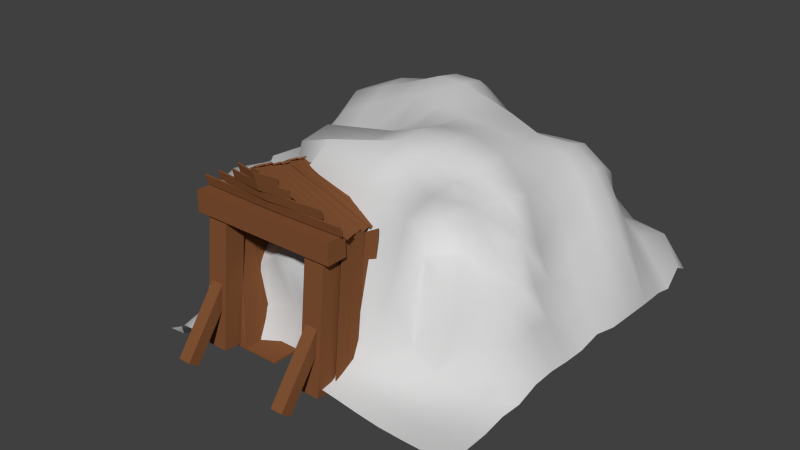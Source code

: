 # Source: untitled.blend  (saved by Blender 2.63.0; exported with 4.5.12 LTS)
import bpy
from mathutils import Matrix  # noqa: F401  (used for matrix-valued properties, if any)

bpy.ops.wm.read_factory_settings(use_empty=True)
scene = bpy.context.scene
scene.name = 'Scene'

# ---- collections
col_collection_1 = bpy.data.collections.new('Collection 1'); scene.collection.children.link(col_collection_1)

# ---- materials (node trees are filled in below, after node groups)
mat_drevo_woodrough0050_1_s_jpg_002 = bpy.data.materials.new('drevo_WoodRough0050_1_S.jpg.002')
mat_drevo_woodrough0050_1_s_jpg_002.alpha_threshold = 0.0
mat_drevo_woodrough0050_1_s_jpg_002.use_transparent_shadow = False
mat_drevo_woodrough0050_1_s_jpg_002.diffuse_color = (0.2191, 0.0842, 0.0333, 1.0)
mat_drevo_woodrough0050_1_s_jpg_002.specular_color = (0.0, 0.0, 0.0)
mat_drevo_woodrough0050_1_s_jpg_002.roughness = 0.5
mat_drevo_woodrough0050_1_s_jpg_002.line_color = (0.0, 0.0, 0.0, 1.0)
mat_skala_hrt_stone_03_jpg_002 = bpy.data.materials.new('SKALA_hrt_stone_03.jpg.002')
mat_skala_hrt_stone_03_jpg_002.alpha_threshold = 0.0
mat_skala_hrt_stone_03_jpg_002.use_transparent_shadow = False
mat_skala_hrt_stone_03_jpg_002.diffuse_color = (0.64, 0.64, 0.64, 1.0)
mat_skala_hrt_stone_03_jpg_002.specular_color = (0.0, 0.0, 0.0)
mat_skala_hrt_stone_03_jpg_002.roughness = 0.5
mat_skala_hrt_stone_03_jpg_002.line_color = (0.0, 0.0, 0.0, 1.0)
mat_drevo_002 = bpy.data.materials.new('drevo.002')
mat_drevo_002.alpha_threshold = 0.0
mat_drevo_002.use_transparent_shadow = False
mat_drevo_002.diffuse_color = (0.2191, 0.0842, 0.0333, 1.0)
mat_drevo_002.specular_color = (0.0, 0.0, 0.0)
mat_drevo_002.roughness = 0.5
mat_drevo_002.line_color = (0.0, 0.0, 0.0, 1.0)

# ---- material node trees

# ---- world
world_world = bpy.data.worlds.new('World'); scene.world = world_world
world_world.color = (0.05088, 0.05088, 0.05088)
world_world.use_sun_shadow = False
world_world.sun_shadow_jitter_overblur = 0.0
world_world.cycles.sampling_method = 'MANUAL'
world_world.cycles.sample_map_resolution = 256

# ---- meshes
me_mesh_007_mesh_123_drevo_woodrough0050_1_s_jpg_001 = bpy.data.meshes.new('Mesh.007_Mesh.123_drevo_WoodRough0050_1_S.jpg.001')
me_mesh_007_mesh_123_drevo_woodrough0050_1_s_jpg_001.from_pydata([(-3.521, 1.051, -0.5863), (-3.498, 1.043, -0.6775), (-3.502, 1.057, -0.6799), (-3.525, 1.066, -0.5886), (-3.296, 1.121, -0.5372), (-3.301, 1.136, -0.5395), (-3.278, 1.128, -0.6307), (-3.274, 1.113, -0.6284), (-3.66, 1.007, -0.5176), (-3.637, 0.9987, -0.6113), (-3.641, 1.014, -0.6138), (-3.664, 1.022, -0.5201), (-3.158, 1.165, -0.4076), (-3.162, 1.18, -0.41), (-3.139, 1.171, -0.5038), (-3.134, 1.156, -0.5013), (-3.736, 0.9646, -0.4287), (-3.712, 0.9593, -0.5239), (-3.718, 0.9742, -0.5264), (-3.743, 0.9795, -0.4312), (-3.08, 1.273, -0.2772), (-3.087, 1.288, -0.2796), (-3.062, 1.283, -0.3749), (-3.056, 1.268, -0.3724), (-3.867, 0.9182, -0.3462), (-3.842, 0.9128, -0.4433), (-3.849, 0.9285, -0.4459), (-3.874, 0.9339, -0.3488), (-2.949, 1.35, -0.1342), (-2.956, 1.365, -0.1368), (-2.931, 1.36, -0.2339), (-2.924, 1.344, -0.2313), (-3.838, 0.9305, -0.2148), (-3.809, 0.9241, -0.3294), (-3.817, 0.9427, -0.3324), (-3.846, 0.949, -0.2178), (-2.755, 1.44, 0.03549), (-2.763, 1.458, 0.03241), (-2.733, 1.452, -0.08218), (-2.725, 1.433, -0.0791), (-2.797, 1.657, 0.851), (-2.799, 1.654, 0.861), (-2.799, 1.688, 0.8683), (-2.798, 1.69, 0.8584), (-2.691, 1.656, 0.8512), (-2.691, 1.689, 0.8586), (-2.693, 1.687, 0.8685), (-2.693, 1.653, 0.8612), (-2.766, 1.521, 0.822), (-2.766, 1.517, 0.839), (-2.766, 1.641, 0.8668), (-2.766, 1.645, 0.8497), (-3.08, 1.519, 0.7619), (-3.08, 1.644, 0.7896), (-3.08, 1.64, 0.8067), (-3.08, 1.516, 0.7789), (-2.448, 1.519, 0.7792), (-2.449, 1.516, 0.7962), (-2.45, 1.64, 0.8239), (-2.449, 1.644, 0.8069), (-2.764, 1.521, 0.8218), (-2.766, 1.645, 0.8495), (-2.767, 1.641, 0.8665), (-2.765, 1.517, 0.8388), (-2.311, 1.398, 0.7346), (-2.311, 1.394, 0.7516), (-2.311, 1.518, 0.7793), (-2.311, 1.522, 0.7623), (-2.762, 1.399, 0.7946), (-2.762, 1.523, 0.8224), (-2.762, 1.52, 0.8394), (-2.762, 1.395, 0.8117), (-2.767, 1.399, 0.7946), (-2.767, 1.395, 0.8117), (-2.767, 1.52, 0.8394), (-2.767, 1.523, 0.8224), (-3.217, 1.398, 0.7346), (-3.217, 1.522, 0.7623), (-3.217, 1.518, 0.7793), (-3.217, 1.394, 0.7516), (-2.706, 1.271, 0.7432), (-2.706, 1.267, 0.7602), (-2.706, 1.392, 0.788), (-2.706, 1.396, 0.7709), (-3.526, 1.27, 0.6831), (-3.526, 1.394, 0.7108), (-3.526, 1.391, 0.7279), (-3.526, 1.266, 0.7001), (-1.876, 1.27, 0.6831), (-1.876, 1.266, 0.7001), (-1.876, 1.391, 0.7279), (-1.876, 1.394, 0.7108), (-2.696, 1.271, 0.7432), (-2.696, 1.396, 0.7709), (-2.696, 1.392, 0.788), (-2.696, 1.267, 0.7602), (-3.718, 0.9333, -0.5933), (-3.718, 0.9345, -0.4145), (-3.731, 0.9348, -0.4145), (-3.731, 0.9336, -0.5933), (-3.776, -1.041, -0.3852), (-3.789, -1.041, -0.3852), (-3.788, -1.023, -0.2073), (-3.775, -1.023, -0.2073), (-3.746, 0.9393, -0.3779), (-3.746, 0.935, -0.1992), (-3.759, 0.935, -0.1992), (-3.759, 0.9393, -0.3779), (-3.746, -1.042, -0.2298), (-3.759, -1.042, -0.2298), (-3.759, -1.029, -0.05149), (-3.746, -1.029, -0.05149), (-3.746, 0.9407, -0.184), (-3.746, 0.9349, -0.005257), (-3.759, 0.9349, -0.005257), (-3.759, 0.9407, -0.184), (-3.746, -1.042, -0.05362), (-3.759, -1.042, -0.05362), (-3.759, -1.03, 0.1248), (-3.746, -1.03, 0.1248), (-3.809, 0.9657, 0.3825), (-3.696, 0.9841, 0.5192), (-3.705, 0.9841, 0.5274), (-3.819, 0.9657, 0.3908), (-3.677, -1.042, 0.542), (-3.686, -1.042, 0.5503), (-3.573, -1.023, 0.6869), (-3.563, -1.023, 0.6787), (-3.746, 0.9725, 0.1946), (-3.746, 0.9839, 0.373), (-3.759, 0.9839, 0.373), (-3.759, 0.9725, 0.1946), (-3.746, -1.042, 0.3234), (-3.759, -1.042, 0.3234), (-3.759, -1.03, 0.5018), (-3.746, -1.03, 0.5018), (-3.746, 0.9407, 0.005811), (-3.746, 0.9349, 0.1845), (-3.759, 0.9349, 0.1845), (-3.759, 0.9407, 0.005811), (-3.746, -1.041, 0.1358), (-3.759, -1.041, 0.1358), (-3.759, -1.03, 0.3142), (-3.746, -1.03, 0.3142), (-1.685, 0.9338, -0.0212), (-1.74, 0.9351, 0.1491), (-1.752, 0.9351, 0.1452), (-1.697, 0.9338, -0.02512), (-1.749, -1.042, 0.177), (-1.761, -1.042, 0.1731), (-1.815, -1.023, 0.3425), (-1.803, -1.023, 0.3464), (-1.744, 0.9657, 0.1554), (-1.744, 0.9841, 0.3333), (-1.757, 0.9841, 0.3333), (-1.757, 0.9657, 0.1554), (-1.744, -1.042, 0.3631), (-1.757, -1.042, 0.3631), (-1.757, -1.023, 0.5409), (-1.744, -1.023, 0.5409), (-1.744, 0.9657, 0.342), (-1.744, 0.9841, 0.5198), (-1.757, 0.9841, 0.5198), (-1.757, 0.9657, 0.342), (-1.744, -1.042, 0.5496), (-1.757, -1.042, 0.5496), (-1.757, -1.023, 0.7275), (-1.744, -1.023, 0.7275), (-1.759, 0.9415, -0.1749), (-1.733, 0.937, -0.05935), (-1.723, 0.9545, -0.06097), (-1.748, 0.959, -0.1766), (-2.78, 1.542, 0.06794), (-2.769, 1.546, 0.06632), (-2.744, 1.555, 0.1819), (-2.754, 1.538, 0.1835), (-3.818, 0.9634, -0.06695), (-3.787, 0.9613, -0.1815), (-3.798, 0.9785, -0.1846), (-3.828, 0.9807, -0.07003), (-2.741, 1.565, 0.1833), (-2.751, 1.583, 0.1802), (-2.721, 1.58, 0.06563), (-2.711, 1.563, 0.06872), (-3.797, 0.975, 0.07116), (-3.767, 0.9728, -0.04344), (-3.777, 0.99, -0.04652), (-3.807, 0.9922, 0.06807), (-2.741, 1.597, 0.3214), (-2.751, 1.614, 0.3183), (-2.721, 1.612, 0.2037), (-2.711, 1.595, 0.2068), (-1.759, 0.9539, -0.04512), (-1.733, 0.9495, 0.07047), (-1.723, 0.967, 0.06886), (-1.748, 0.9715, -0.04673), (-2.78, 1.574, 0.206), (-2.769, 1.575, 0.2044), (-2.744, 1.587, 0.32), (-2.754, 1.569, 0.3216), (-1.614, 1.132, 0.6627), (-1.614, 1.128, 0.6797), (-1.614, 1.253, 0.7074), (-1.614, 1.257, 0.6904), (-2.694, 1.133, 0.6884), (-2.694, 1.257, 0.7162), (-2.694, 1.253, 0.7332), (-2.694, 1.129, 0.7054), (-2.708, 1.133, 0.6884), (-2.708, 1.129, 0.7054), (-2.708, 1.253, 0.7332), (-2.708, 1.257, 0.7162), (-3.788, 1.132, 0.6627), (-3.788, 1.257, 0.6904), (-3.788, 1.253, 0.7074), (-3.788, 1.128, 0.6797), (-1.759, 0.9611, 0.08436), (-1.733, 0.9566, 0.1999), (-1.723, 0.9741, 0.1983), (-1.748, 0.9786, 0.08274), (-2.78, 1.574, 0.3355), (-2.769, 1.578, 0.3339), (-2.744, 1.587, 0.4495), (-2.754, 1.569, 0.4511), (-3.78, 0.9796, 0.2101), (-3.75, 0.9774, 0.09546), (-3.761, 0.9946, 0.09238), (-3.791, 0.9968, 0.207), (-2.741, 1.597, 0.4509), (-2.751, 1.614, 0.4478), (-2.721, 1.612, 0.3332), (-2.711, 1.595, 0.3363), (-3.781, 0.9765, 0.336), (-3.751, 0.9743, 0.2214), (-3.761, 0.9916, 0.2184), (-3.792, 0.9937, 0.3329), (-2.741, 1.632, 0.5886), (-2.751, 1.649, 0.5855), (-2.721, 1.647, 0.471), (-2.711, 1.63, 0.474), (-1.759, 0.9841, 0.2221), (-1.733, 0.9796, 0.3377), (-1.723, 0.9972, 0.3361), (-1.748, 1.002, 0.2205), (-2.78, 1.609, 0.4733), (-2.769, 1.616, 0.4716), (-2.744, 1.622, 0.5872), (-2.754, 1.605, 0.5888), (-1.719, 1.003, 0.3572), (-1.693, 0.9981, 0.4728), (-1.683, 1.016, 0.4712), (-1.708, 1.02, 0.3556), (-2.78, 1.652, 0.6084), (-2.769, 1.658, 0.6067), (-2.744, 1.665, 0.7223), (-2.754, 1.647, 0.7239), (-3.835, 0.965, 0.4735), (-3.805, 0.9628, 0.3589), (-3.815, 0.9801, 0.3558), (-3.845, 0.9822, 0.4704), (-2.741, 1.674, 0.7237), (-2.751, 1.692, 0.7207), (-2.721, 1.69, 0.6061), (-2.711, 1.672, 0.6091), (-3.742, 1.041, 0.5992), (-3.712, 1.039, 0.4846), (-3.723, 1.056, 0.4815), (-3.753, 1.058, 0.5961), (-2.741, 1.697, 0.8495), (-2.751, 1.714, 0.8464), (-2.721, 1.712, 0.7318), (-2.711, 1.695, 0.7349), (-1.634, 1.064, 0.483), (-1.609, 1.06, 0.5985), (-1.598, 1.077, 0.5969), (-1.624, 1.082, 0.4813), (-2.78, 1.674, 0.7341), (-2.769, 1.68, 0.7325), (-2.744, 1.687, 0.8481), (-2.754, 1.67, 0.8497), (-1.839, -0.1143, 0.7266), (-1.839, -0.008466, 0.869), (-2.016, -0.008466, 0.869), (-2.016, -0.1143, 0.7266), (-1.839, -0.9797, 1.37), (-2.016, -0.9797, 1.37), (-2.016, -0.8738, 1.512), (-1.839, -0.8738, 1.512), (-3.421, -0.1143, 0.7266), (-3.421, -0.008466, 0.869), (-3.599, -0.008466, 0.869), (-3.599, -0.1143, 0.7266), (-3.421, -0.9797, 1.37), (-3.599, -0.9797, 1.37), (-3.599, -0.8738, 1.512), (-3.421, -0.8738, 1.512), (-1.668, 0.8165, 0.5638), (-1.668, 0.8165, 0.8537), (-1.668, 1.106, 0.8537), (-1.668, 1.106, 0.5638), (-3.787, 0.8165, 0.5638), (-3.787, 1.106, 0.5638), (-3.787, 1.106, 0.8537), (-3.787, 0.8165, 0.8537), (-1.784, 0.7926, 0.514), (-1.784, 0.8224, 0.8023), (-2.074, 0.8224, 0.8023), (-2.074, 0.7926, 0.514), (-1.784, -0.9591, 0.6951), (-2.074, -0.9591, 0.6951), (-2.074, -0.9293, 0.9835), (-1.784, -0.9293, 0.9835), (-3.365, 0.7926, 0.514), (-3.365, 0.8224, 0.8023), (-3.655, 0.8224, 0.8023), (-3.655, 0.7926, 0.514), (-3.365, -0.9591, 0.6951), (-3.655, -0.9591, 0.6951), (-3.655, -0.9293, 0.9835), (-3.365, -0.9293, 0.9835)], [], [(0, 1, 2, 3), (4, 5, 6, 7), (0, 4, 7, 1), (1, 7, 6, 2), (2, 6, 5, 3), (4, 0, 3, 5), (8, 9, 10, 11), (12, 13, 14, 15), (8, 12, 15, 9), (9, 15, 14, 10), (10, 14, 13, 11), (12, 8, 11, 13), (16, 17, 18, 19), (20, 21, 22, 23), (16, 20, 23, 17), (17, 23, 22, 18), (18, 22, 21, 19), (20, 16, 19, 21), (24, 25, 26, 27), (28, 29, 30, 31), (24, 28, 31, 25), (25, 31, 30, 26), (26, 30, 29, 27), (28, 24, 27, 29), (32, 33, 34, 35), (36, 37, 38, 39), (32, 36, 39, 33), (33, 39, 38, 34), (34, 38, 37, 35), (36, 32, 35, 37), (40, 41, 42, 43), (44, 45, 46, 47), (40, 44, 47, 41), (41, 47, 46, 42), (42, 46, 45, 43), (44, 40, 43, 45), (48, 49, 50, 51), (52, 53, 54, 55), (48, 52, 55, 49), (49, 55, 54, 50), (50, 54, 53, 51), (52, 48, 51, 53), (56, 57, 58, 59), (60, 61, 62, 63), (56, 60, 63, 57), (57, 63, 62, 58), (58, 62, 61, 59), (60, 56, 59, 61), (64, 65, 66, 67), (68, 69, 70, 71), (64, 68, 71, 65), (65, 71, 70, 66), (66, 70, 69, 67), (68, 64, 67, 69), (72, 73, 74, 75), (76, 77, 78, 79), (72, 76, 79, 73), (73, 79, 78, 74), (74, 78, 77, 75), (76, 72, 75, 77), (80, 81, 82, 83), (84, 85, 86, 87), (80, 84, 87, 81), (81, 87, 86, 82), (82, 86, 85, 83), (84, 80, 83, 85), (88, 89, 90, 91), (92, 93, 94, 95), (88, 92, 95, 89), (89, 95, 94, 90), (90, 94, 93, 91), (92, 88, 91, 93), (96, 97, 98, 99), (100, 101, 102, 103), (96, 100, 103, 97), (97, 103, 102, 98), (98, 102, 101, 99), (100, 96, 99, 101), (104, 105, 106, 107), (108, 109, 110, 111), (104, 108, 111, 105), (105, 111, 110, 106), (106, 110, 109, 107), (108, 104, 107, 109), (112, 113, 114, 115), (116, 117, 118, 119), (112, 116, 119, 113), (113, 119, 118, 114), (114, 118, 117, 115), (116, 112, 115, 117), (120, 121, 122, 123), (124, 125, 126, 127), (120, 124, 127, 121), (121, 127, 126, 122), (122, 126, 125, 123), (124, 120, 123, 125), (128, 129, 130, 131), (132, 133, 134, 135), (128, 132, 135, 129), (129, 135, 134, 130), (130, 134, 133, 131), (132, 128, 131, 133), (136, 137, 138, 139), (140, 141, 142, 143), (136, 140, 143, 137), (137, 143, 142, 138), (138, 142, 141, 139), (140, 136, 139, 141), (144, 145, 146, 147), (148, 149, 150, 151), (144, 148, 151, 145), (145, 151, 150, 146), (146, 150, 149, 147), (148, 144, 147, 149), (152, 153, 154, 155), (156, 157, 158, 159), (152, 156, 159, 153), (153, 159, 158, 154), (154, 158, 157, 155), (156, 152, 155, 157), (160, 161, 162, 163), (164, 165, 166, 167), (160, 164, 167, 161), (161, 167, 166, 162), (162, 166, 165, 163), (164, 160, 163, 165), (168, 169, 170, 171), (172, 173, 174, 175), (168, 172, 175, 169), (169, 175, 174, 170), (170, 174, 173, 171), (172, 168, 171, 173), (176, 177, 178, 179), (180, 181, 182, 183), (176, 180, 183, 177), (177, 183, 182, 178), (178, 182, 181, 179), (180, 176, 179, 181), (184, 185, 186, 187), (188, 189, 190, 191), (184, 188, 191, 185), (185, 191, 190, 186), (186, 190, 189, 187), (188, 184, 187, 189), (192, 193, 194, 195), (196, 197, 198, 199), (192, 196, 199, 193), (193, 199, 198, 194), (194, 198, 197, 195), (196, 192, 195, 197), (200, 201, 202, 203), (204, 205, 206, 207), (200, 204, 207, 201), (201, 207, 206, 202), (202, 206, 205, 203), (204, 200, 203, 205), (208, 209, 210, 211), (212, 213, 214, 215), (208, 212, 215, 209), (209, 215, 214, 210), (210, 214, 213, 211), (212, 208, 211, 213), (216, 217, 218, 219), (220, 221, 222, 223), (216, 220, 223, 217), (217, 223, 222, 218), (218, 222, 221, 219), (220, 216, 219, 221), (224, 225, 226, 227), (228, 229, 230, 231), (224, 228, 231, 225), (225, 231, 230, 226), (226, 230, 229, 227), (228, 224, 227, 229), (232, 233, 234, 235), (236, 237, 238, 239), (232, 236, 239, 233), (233, 239, 238, 234), (234, 238, 237, 235), (236, 232, 235, 237), (240, 241, 242, 243), (244, 245, 246, 247), (240, 244, 247, 241), (241, 247, 246, 242), (242, 246, 245, 243), (244, 240, 243, 245), (248, 249, 250, 251), (252, 253, 254, 255), (248, 252, 255, 249), (249, 255, 254, 250), (250, 254, 253, 251), (252, 248, 251, 253), (256, 257, 258, 259), (260, 261, 262, 263), (256, 260, 263, 257), (257, 263, 262, 258), (258, 262, 261, 259), (260, 256, 259, 261), (264, 265, 266, 267), (268, 269, 270, 271), (264, 268, 271, 265), (265, 271, 270, 266), (266, 270, 269, 267), (268, 264, 267, 269), (272, 273, 274, 275), (276, 277, 278, 279), (272, 276, 279, 273), (273, 279, 278, 274), (274, 278, 277, 275), (276, 272, 275, 277), (280, 281, 282, 283), (284, 285, 286, 287), (280, 284, 287, 281), (281, 287, 286, 282), (282, 286, 285, 283), (284, 280, 283, 285), (288, 289, 290, 291), (292, 293, 294, 295), (288, 292, 295, 289), (289, 295, 294, 290), (290, 294, 293, 291), (292, 288, 291, 293), (296, 297, 298, 299), (300, 301, 302, 303), (296, 300, 303, 297), (297, 303, 302, 298), (298, 302, 301, 299), (300, 296, 299, 301), (304, 305, 306, 307), (308, 309, 310, 311), (304, 308, 311, 305), (305, 311, 310, 306), (306, 310, 309, 307), (308, 304, 307, 309), (312, 313, 314, 315), (316, 317, 318, 319), (312, 316, 319, 313), (313, 319, 318, 314), (314, 318, 317, 315), (316, 312, 315, 317)])
_uv = me_mesh_007_mesh_123_drevo_woodrough0050_1_s_jpg_001.uv_layers.new(name='UVMap')
_uv.uv.foreach_set('vector', [0.04803, 0.986, 0.01029, 0.9824, 0.01265, 0.9258, 0.05024, 0.9295, 0.08578, 0.989, 0.04803, 0.986, 0.05024, 0.9295, 0.08727, 0.933, 0.05024, 0.9295, 0.01265, 0.9258, 0.01525, 0.8692, 0.05304, 0.8733, 0.08727, 0.933, 0.05024, 0.9295, 0.05304, 0.8733, 0.08938, 0.8784, 0.1233, 0.9916, 0.08578, 0.989, 0.08727, 0.933, 0.1236, 0.9363, 0.1608, 0.9955, 0.1233, 0.9916, 0.1236, 0.9363, 0.1603, 0.9403, 0.1236, 0.9363, 0.08727, 0.933, 0.08938, 0.8784, 0.1239, 0.8832, 0.1603, 0.9403, 0.1236, 0.9363, 0.1239, 0.8832, 0.1588, 0.8864, 0.05304, 0.8733, 0.01525, 0.8692, 0.01805, 0.8117, 0.05675, 0.8137, 0.08938, 0.8784, 0.05304, 0.8733, 0.05675, 0.8137, 0.09388, 0.821, 0.05675, 0.8137, 0.01805, 0.8117, 0.01815, 0.7557, 0.06893, 0.7436, 0.09388, 0.821, 0.05675, 0.8137, 0.06893, 0.7436, 0.1078, 0.7395, 0.1239, 0.8832, 0.08938, 0.8784, 0.09388, 0.821, 0.1282, 0.8254, 0.1588, 0.8864, 0.1239, 0.8832, 0.1282, 0.8254, 0.1674, 0.8161, 0.1282, 0.8254, 0.09388, 0.821, 0.1078, 0.7395, 0.1469, 0.7202, 0.1674, 0.8161, 0.1282, 0.8254, 0.1469, 0.7202, 0.2049, 0.6938, 0.1986, 1.0, 0.1608, 0.9955, 0.1603, 0.9403, 0.2001, 0.9427, 0.2367, 0.9987, 0.1986, 1.0, 0.2001, 0.9427, 0.2429, 0.9373, 0.2001, 0.9427, 0.1603, 0.9403, 0.1588, 0.8864, 0.2026, 0.8799, 0.2429, 0.9373, 0.2001, 0.9427, 0.2026, 0.8799, 0.2556, 0.8375, 0.2803, 0.9919, 0.2367, 0.9987, 0.2429, 0.9373, 0.2884, 0.9165, 0.3298, 0.987, 0.2803, 0.9919, 0.2884, 0.9165, 0.3261, 0.8979, 0.2884, 0.9165, 0.2429, 0.9373, 0.2556, 0.8375, 0.2905, 0.7964, 0.3261, 0.8979, 0.2884, 0.9165, 0.2905, 0.7964, 0.3239, 0.783, 0.2026, 0.8799, 0.1588, 0.8864, 0.1674, 0.8161, 0.2272, 0.7674, 0.2556, 0.8375, 0.2026, 0.8799, 0.2272, 0.7674, 0.2621, 0.7263, 0.2272, 0.7674, 0.1674, 0.8161, 0.2049, 0.6938, 0.2321, 0.6743, 0.2621, 0.7263, 0.2272, 0.7674, 0.2321, 0.6743, 0.2655, 0.666, 0.2905, 0.7964, 0.2556, 0.8375, 0.2621, 0.7263, 0.2898, 0.7214, 0.3239, 0.783, 0.2905, 0.7964, 0.2898, 0.7214, 0.3165, 0.7267, 0.2898, 0.7214, 0.2621, 0.7263, 0.2655, 0.666, 0.2867, 0.6699, 0.3165, 0.7267, 0.2898, 0.7214, 0.2867, 0.6699, 0.3184, 0.6684, 0.06893, 0.7436, 0.01815, 0.7557, 0.01963, 0.6977, 0.07637, 0.6824, 0.1078, 0.7395, 0.06893, 0.7436, 0.07637, 0.6824, 0.1268, 0.6704, 0.07637, 0.6824, 0.01963, 0.6977, 0.01321, 0.6442, 0.07296, 0.6314, 0.1268, 0.6704, 0.07637, 0.6824, 0.07296, 0.6314, 0.1323, 0.6278, 0.1469, 0.7202, 0.1078, 0.7395, 0.1268, 0.6704, 0.188, 0.6648, 0.2049, 0.6938, 0.1469, 0.7202, 0.188, 0.6648, 0.2123, 0.6556, 0.188, 0.6648, 0.1268, 0.6704, 0.1323, 0.6278, 0.1834, 0.6289, 0.2123, 0.6556, 0.188, 0.6648, 0.1834, 0.6289, 0.211, 0.6215, 0.07296, 0.6314, 0.01321, 0.6442, 0.00446, 0.5901, 0.06173, 0.5824, 0.1323, 0.6278, 0.07296, 0.6314, 0.06173, 0.5824, 0.1115, 0.5851, 0.06173, 0.5824, 0.00446, 0.5901, 0.0, 0.5349, 0.05509, 0.5314, 0.1115, 0.5851, 0.06173, 0.5824, 0.05509, 0.5314, 0.09526, 0.5325, 0.1834, 0.6289, 0.1323, 0.6278, 0.1115, 0.5851, 0.1648, 0.5913, 0.211, 0.6215, 0.1834, 0.6289, 0.1648, 0.5913, 0.1981, 0.5829, 0.1648, 0.5913, 0.1115, 0.5851, 0.09526, 0.5325, 0.139, 0.5434, 0.1981, 0.5829, 0.1648, 0.5913, 0.139, 0.5434, 0.1902, 0.5466, 0.2321, 0.6743, 0.2049, 0.6938, 0.2123, 0.6556, 0.2391, 0.6369, 0.2655, 0.666, 0.2321, 0.6743, 0.2391, 0.6369, 0.2639, 0.6372, 0.2391, 0.6369, 0.2123, 0.6556, 0.211, 0.6215, 0.2347, 0.6121, 0.2639, 0.6372, 0.2391, 0.6369, 0.2347, 0.6121, 0.2589, 0.6112, 0.2867, 0.6699, 0.2655, 0.666, 0.2639, 0.6372, 0.2836, 0.6372, 0.3184, 0.6684, 0.2867, 0.6699, 0.2836, 0.6372, 0.3145, 0.6422, 0.2836, 0.6372, 0.2639, 0.6372, 0.2589, 0.6112, 0.2787, 0.6121, 0.3145, 0.6422, 0.2836, 0.6372, 0.2787, 0.6121, 0.3041, 0.6079, 0.2347, 0.6121, 0.211, 0.6215, 0.1981, 0.5829, 0.2276, 0.5831, 0.2589, 0.6112, 0.2347, 0.6121, 0.2276, 0.5831, 0.2541, 0.5855, 0.2276, 0.5831, 0.1981, 0.5829, 0.1902, 0.5466, 0.2251, 0.5403, 0.2541, 0.5855, 0.2276, 0.5831, 0.2251, 0.5403, 0.2542, 0.5402, 0.2787, 0.6121, 0.2589, 0.6112, 0.2541, 0.5855, 0.2761, 0.586, 0.3041, 0.6079, 0.2787, 0.6121, 0.2761, 0.586, 0.304, 0.5772, 0.2761, 0.586, 0.2541, 0.5855, 0.2542, 0.5402, 0.2838, 0.5336, 0.304, 0.5772, 0.2761, 0.586, 0.2838, 0.5336, 0.3154, 0.52, 0.3663, 0.9807, 0.3298, 0.987, 0.3261, 0.8979, 0.3588, 0.8934, 0.4081, 0.9674, 0.3663, 0.9807, 0.3588, 0.8934, 0.3939, 0.8911, 0.3588, 0.8934, 0.3261, 0.8979, 0.3239, 0.783, 0.3476, 0.7852, 0.3939, 0.8911, 0.3588, 0.8934, 0.3476, 0.7852, 0.3818, 0.7995, 0.4546, 0.9642, 0.4081, 0.9674, 0.3939, 0.8911, 0.4378, 0.896, 0.4931, 0.9618, 0.4546, 0.9642, 0.4378, 0.896, 0.4822, 0.901, 0.4378, 0.896, 0.3939, 0.8911, 0.3818, 0.7995, 0.4211, 0.8132, 0.4822, 0.901, 0.4378, 0.896, 0.4211, 0.8132, 0.4576, 0.8106, 0.3476, 0.7852, 0.3239, 0.783, 0.3165, 0.7267, 0.3458, 0.7302, 0.3818, 0.7995, 0.3476, 0.7852, 0.3458, 0.7302, 0.3775, 0.7425, 0.3458, 0.7302, 0.3165, 0.7267, 0.3184, 0.6684, 0.3418, 0.6851, 0.3775, 0.7425, 0.3458, 0.7302, 0.3418, 0.6851, 0.374, 0.6979, 0.4211, 0.8132, 0.3818, 0.7995, 0.3775, 0.7425, 0.4126, 0.7519, 0.4576, 0.8106, 0.4211, 0.8132, 0.4126, 0.7519, 0.4425, 0.7407, 0.4126, 0.7519, 0.3775, 0.7425, 0.374, 0.6979, 0.4086, 0.7031, 0.4425, 0.7407, 0.4126, 0.7519, 0.4086, 0.7031, 0.4361, 0.6909, 0.5267, 0.9537, 0.4931, 0.9618, 0.4822, 0.901, 0.5184, 0.887, 0.5583, 0.9416, 0.5267, 0.9537, 0.5184, 0.887, 0.5638, 0.8696, 0.5184, 0.887, 0.4822, 0.901, 0.4576, 0.8106, 0.4868, 0.7939, 0.5638, 0.8696, 0.5184, 0.887, 0.4868, 0.7939, 0.5201, 0.7935, 0.5953, 0.9244, 0.5583, 0.9416, 0.5638, 0.8696, 0.5983, 0.8587, 0.6286, 0.9304, 0.5953, 0.9244, 0.5983, 0.8587, 0.6306, 0.8591, 0.5983, 0.8587, 0.5638, 0.8696, 0.5201, 0.7935, 0.5809, 0.8046, 0.6306, 0.8591, 0.5983, 0.8587, 0.5809, 0.8046, 0.6237, 0.7997, 0.4868, 0.7939, 0.4576, 0.8106, 0.4425, 0.7407, 0.4679, 0.7254, 0.5201, 0.7935, 0.4868, 0.7939, 0.4679, 0.7254, 0.4922, 0.7188, 0.4679, 0.7254, 0.4425, 0.7407, 0.4361, 0.6909, 0.462, 0.6797, 0.4922, 0.7188, 0.4679, 0.7254, 0.462, 0.6797, 0.4841, 0.6759, 0.5809, 0.8046, 0.5201, 0.7935, 0.4922, 0.7188, 0.5296, 0.729, 0.6237, 0.7997, 0.5809, 0.8046, 0.5296, 0.729, 0.6212, 0.7586, 0.5296, 0.729, 0.4922, 0.7188, 0.4841, 0.6759, 0.5107, 0.6804, 0.6212, 0.7586, 0.5296, 0.729, 0.5107, 0.6804, 0.6224, 0.7235, 0.3418, 0.6851, 0.3184, 0.6684, 0.3145, 0.6422, 0.3389, 0.645, 0.374, 0.6979, 0.3418, 0.6851, 0.3389, 0.645, 0.3732, 0.6601, 0.3389, 0.645, 0.3145, 0.6422, 0.3041, 0.6079, 0.3383, 0.6178, 0.3732, 0.6601, 0.3389, 0.645, 0.3383, 0.6178, 0.3722, 0.611, 0.4086, 0.7031, 0.374, 0.6979, 0.3732, 0.6601, 0.3988, 0.6433, 0.4361, 0.6909, 0.4086, 0.7031, 0.3988, 0.6433, 0.4334, 0.6466, 0.3988, 0.6433, 0.3732, 0.6601, 0.3722, 0.611, 0.4019, 0.6015, 0.4334, 0.6466, 0.3988, 0.6433, 0.4019, 0.6015, 0.4293, 0.5998, 0.3383, 0.6178, 0.3041, 0.6079, 0.304, 0.5772, 0.3379, 0.5636, 0.3722, 0.611, 0.3383, 0.6178, 0.3379, 0.5636, 0.3729, 0.5526, 0.3379, 0.5636, 0.304, 0.5772, 0.3154, 0.52, 0.3454, 0.5101, 0.3729, 0.5526, 0.3379, 0.5636, 0.3454, 0.5101, 0.3757, 0.5054, 0.4019, 0.6015, 0.3722, 0.611, 0.3729, 0.5526, 0.4035, 0.5539, 0.4293, 0.5998, 0.4019, 0.6015, 0.4035, 0.5539, 0.4305, 0.5537, 0.4035, 0.5539, 0.3729, 0.5526, 0.3757, 0.5054, 0.4025, 0.5078, 0.4305, 0.5537, 0.4035, 0.5539, 0.4025, 0.5078, 0.4293, 0.5093, 0.462, 0.6797, 0.4361, 0.6909, 0.4334, 0.6466, 0.4601, 0.6436, 0.4841, 0.6759, 0.462, 0.6797, 0.4601, 0.6436, 0.4824, 0.646, 0.4601, 0.6436, 0.4334, 0.6466, 0.4293, 0.5998, 0.4583, 0.6017, 0.4824, 0.646, 0.4601, 0.6436, 0.4583, 0.6017, 0.4848, 0.6061, 0.5107, 0.6804, 0.4841, 0.6759, 0.4824, 0.646, 0.5066, 0.6466, 0.6224, 0.7235, 0.5107, 0.6804, 0.5066, 0.6466, 0.6183, 0.6815, 0.5066, 0.6466, 0.4824, 0.646, 0.4848, 0.6061, 0.5163, 0.6063, 0.6183, 0.6815, 0.5066, 0.6466, 0.5163, 0.6063, 0.6279, 0.6404, 0.4583, 0.6017, 0.4293, 0.5998, 0.4305, 0.5537, 0.4586, 0.556, 0.4848, 0.6061, 0.4583, 0.6017, 0.4586, 0.556, 0.489, 0.56, 0.4586, 0.556, 0.4305, 0.5537, 0.4293, 0.5093, 0.4589, 0.5107, 0.489, 0.56, 0.4586, 0.556, 0.4589, 0.5107, 0.4954, 0.5125, 0.5163, 0.6063, 0.4848, 0.6061, 0.489, 0.56, 0.5298, 0.5636, 0.6279, 0.6404, 0.5163, 0.6063, 0.5298, 0.5636, 0.6414, 0.5953, 0.5298, 0.5636, 0.489, 0.56, 0.4954, 0.5125, 0.5452, 0.516, 0.6414, 0.5953, 0.5298, 0.5636, 0.5452, 0.516, 0.6304, 0.5307, 0.05509, 0.5314, 0.0, 0.5349, 0.005423, 0.4777, 0.06513, 0.4771, 0.09526, 0.5325, 0.05509, 0.5314, 0.06513, 0.4771, 0.1083, 0.4758, 0.06513, 0.4771, 0.005423, 0.4777, 0.000129, 0.421, 0.08639, 0.4228, 0.1083, 0.4758, 0.06513, 0.4771, 0.08639, 0.4228, 0.1314, 0.4214, 0.139, 0.5434, 0.09526, 0.5325, 0.1083, 0.4758, 0.15, 0.4714, 0.1902, 0.5466, 0.139, 0.5434, 0.15, 0.4714, 0.1897, 0.4662, 0.15, 0.4714, 0.1083, 0.4758, 0.1314, 0.4214, 0.1699, 0.4184, 0.1897, 0.4662, 0.15, 0.4714, 0.1699, 0.4184, 0.2011, 0.4158, 0.08639, 0.4228, 0.000129, 0.421, 0.00564, 0.3648, 0.09896, 0.3748, 0.1314, 0.4214, 0.08639, 0.4228, 0.09896, 0.3748, 0.1417, 0.3792, 0.09896, 0.3748, 0.00564, 0.3648, 0.01157, 0.3103, 0.1005, 0.3269, 0.1417, 0.3792, 0.09896, 0.3748, 0.1005, 0.3269, 0.1445, 0.3379, 0.1699, 0.4184, 0.1314, 0.4214, 0.1417, 0.3792, 0.1775, 0.3824, 0.2011, 0.4158, 0.1699, 0.4184, 0.1775, 0.3824, 0.2049, 0.3821, 0.1775, 0.3824, 0.1417, 0.3792, 0.1445, 0.3379, 0.1783, 0.3467, 0.2049, 0.3821, 0.1775, 0.3824, 0.1783, 0.3467, 0.2053, 0.3476, 0.2251, 0.5403, 0.1902, 0.5466, 0.1897, 0.4662, 0.229, 0.4645, 0.2542, 0.5402, 0.2251, 0.5403, 0.229, 0.4645, 0.2619, 0.4666, 0.229, 0.4645, 0.1897, 0.4662, 0.2011, 0.4158, 0.232, 0.4171, 0.2619, 0.4666, 0.229, 0.4645, 0.232, 0.4171, 0.2636, 0.421, 0.2838, 0.5336, 0.2542, 0.5402, 0.2619, 0.4666, 0.2919, 0.4642, 0.3154, 0.52, 0.2838, 0.5336, 0.2919, 0.4642, 0.3185, 0.4574, 0.2919, 0.4642, 0.2619, 0.4666, 0.2636, 0.421, 0.2919, 0.4193, 0.3185, 0.4574, 0.2919, 0.4642, 0.2919, 0.4193, 0.3177, 0.4144, 0.232, 0.4171, 0.2011, 0.4158, 0.2049, 0.3821, 0.2344, 0.3783, 0.2636, 0.421, 0.232, 0.4171, 0.2344, 0.3783, 0.2624, 0.3793, 0.2344, 0.3783, 0.2049, 0.3821, 0.2053, 0.3476, 0.2316, 0.341, 0.2624, 0.3793, 0.2344, 0.3783, 0.2316, 0.341, 0.2613, 0.3363, 0.2919, 0.4193, 0.2636, 0.421, 0.2624, 0.3793, 0.2915, 0.3834, 0.3177, 0.4144, 0.2919, 0.4193, 0.2915, 0.3834, 0.3189, 0.3816, 0.2915, 0.3834, 0.2624, 0.3793, 0.2613, 0.3363, 0.2928, 0.3353, 0.3189, 0.3816, 0.2915, 0.3834, 0.2928, 0.3353, 0.3213, 0.3429, 0.1005, 0.3269, 0.01157, 0.3103, 0.01616, 0.257, 0.1005, 0.2816, 0.1445, 0.3379, 0.1005, 0.3269, 0.1005, 0.2816, 0.1427, 0.2911, 0.1005, 0.2816, 0.01616, 0.257, 0.01486, 0.2036, 0.09647, 0.2348, 0.1427, 0.2911, 0.1005, 0.2816, 0.09647, 0.2348, 0.1357, 0.2497, 0.1783, 0.3467, 0.1445, 0.3379, 0.1427, 0.2911, 0.1757, 0.3061, 0.2053, 0.3476, 0.1783, 0.3467, 0.1757, 0.3061, 0.2027, 0.3037, 0.1757, 0.3061, 0.1427, 0.2911, 0.1357, 0.2497, 0.167, 0.2564, 0.2027, 0.3037, 0.1757, 0.3061, 0.167, 0.2564, 0.1965, 0.2472, 0.09647, 0.2348, 0.01486, 0.2036, 0.03956, 0.1598, 0.08427, 0.1715, 0.1357, 0.2497, 0.09647, 0.2348, 0.08427, 0.1715, 0.1255, 0.1889, 0.08427, 0.1715, 0.03956, 0.1598, 0.03607, 0.1044, 0.06589, 0.09131, 0.1255, 0.1889, 0.08427, 0.1715, 0.06589, 0.09131, 0.09497, 0.07137, 0.167, 0.2564, 0.1357, 0.2497, 0.1255, 0.1889, 0.1558, 0.1998, 0.1965, 0.2472, 0.167, 0.2564, 0.1558, 0.1998, 0.1893, 0.1926, 0.1558, 0.1998, 0.1255, 0.1889, 0.09497, 0.07137, 0.1286, 0.05634, 0.1893, 0.1926, 0.1558, 0.1998, 0.1286, 0.05634, 0.1632, 0.03528, 0.2316, 0.341, 0.2053, 0.3476, 0.2027, 0.3037, 0.2287, 0.2949, 0.2613, 0.3363, 0.2316, 0.341, 0.2287, 0.2949, 0.2599, 0.2705, 0.2287, 0.2949, 0.2027, 0.3037, 0.1965, 0.2472, 0.2282, 0.2188, 0.2599, 0.2705, 0.2287, 0.2949, 0.2282, 0.2188, 0.2634, 0.167, 0.2928, 0.3353, 0.2613, 0.3363, 0.2599, 0.2705, 0.2935, 0.2298, 0.3213, 0.3429, 0.2928, 0.3353, 0.2935, 0.2298, 0.3221, 0.2164, 0.2935, 0.2298, 0.2599, 0.2705, 0.2634, 0.167, 0.2956, 0.13, 0.3221, 0.2164, 0.2935, 0.2298, 0.2956, 0.13, 0.3243, 0.1121, 0.2282, 0.2188, 0.1965, 0.2472, 0.1893, 0.1926, 0.2195, 0.1541, 0.2634, 0.167, 0.2282, 0.2188, 0.2195, 0.1541, 0.2544, 0.1073, 0.2195, 0.1541, 0.1893, 0.1926, 0.1632, 0.03528, 0.204, 0.0201, 0.2544, 0.1073, 0.2195, 0.1541, 0.204, 0.0201, 0.2465, 0.03235, 0.2956, 0.13, 0.2634, 0.167, 0.2544, 0.1073, 0.2888, 0.07639, 0.3243, 0.1121, 0.2956, 0.13, 0.2888, 0.07639, 0.3226, 0.05513, 0.2888, 0.07639, 0.2544, 0.1073, 0.2465, 0.03235, 0.2834, 0.01273, 0.3226, 0.05513, 0.2888, 0.07639, 0.2834, 0.01273, 0.3198, 0.001797, 0.3454, 0.5101, 0.3154, 0.52, 0.3185, 0.4574, 0.3448, 0.4508, 0.3757, 0.5054, 0.3454, 0.5101, 0.3448, 0.4508, 0.3719, 0.4534, 0.3448, 0.4508, 0.3185, 0.4574, 0.3177, 0.4144, 0.3424, 0.4118, 0.3719, 0.4534, 0.3448, 0.4508, 0.3424, 0.4118, 0.3683, 0.4147, 0.4025, 0.5078, 0.3757, 0.5054, 0.3719, 0.4534, 0.3994, 0.4587, 0.4293, 0.5093, 0.4025, 0.5078, 0.3994, 0.4587, 0.429, 0.4596, 0.3994, 0.4587, 0.3719, 0.4534, 0.3683, 0.4147, 0.3974, 0.4173, 0.429, 0.4596, 0.3994, 0.4587, 0.3974, 0.4173, 0.4278, 0.4155, 0.3424, 0.4118, 0.3177, 0.4144, 0.3189, 0.3816, 0.3422, 0.3801, 0.3683, 0.4147, 0.3424, 0.4118, 0.3422, 0.3801, 0.368, 0.3801, 0.3422, 0.3801, 0.3189, 0.3816, 0.3213, 0.3429, 0.3453, 0.3411, 0.368, 0.3801, 0.3422, 0.3801, 0.3453, 0.3411, 0.3742, 0.3353, 0.3974, 0.4173, 0.3683, 0.4147, 0.368, 0.3801, 0.4004, 0.3769, 0.4278, 0.4155, 0.3974, 0.4173, 0.4004, 0.3769, 0.4308, 0.369, 0.4004, 0.3769, 0.368, 0.3801, 0.3742, 0.3353, 0.4106, 0.333, 0.4308, 0.369, 0.4004, 0.3769, 0.4106, 0.333, 0.437, 0.3311, 0.4589, 0.5107, 0.4293, 0.5093, 0.429, 0.4596, 0.4608, 0.4646, 0.4954, 0.5125, 0.4589, 0.5107, 0.4608, 0.4646, 0.5081, 0.4647, 0.4608, 0.4646, 0.429, 0.4596, 0.4278, 0.4155, 0.4641, 0.4196, 0.5081, 0.4647, 0.4608, 0.4646, 0.4641, 0.4196, 0.527, 0.4142, 0.5452, 0.516, 0.4954, 0.5125, 0.5081, 0.4647, 0.5666, 0.4643, 0.6304, 0.5307, 0.5452, 0.516, 0.5666, 0.4643, 0.6278, 0.4646, 0.5666, 0.4643, 0.5081, 0.4647, 0.527, 0.4142, 0.5903, 0.4088, 0.6278, 0.4646, 0.5666, 0.4643, 0.5903, 0.4088, 0.6367, 0.4106, 0.4641, 0.4196, 0.4278, 0.4155, 0.4308, 0.369, 0.4729, 0.3677, 0.527, 0.4142, 0.4641, 0.4196, 0.4729, 0.3677, 0.5404, 0.3611, 0.4729, 0.3677, 0.4308, 0.369, 0.437, 0.3311, 0.4879, 0.311, 0.5404, 0.3611, 0.4729, 0.3677, 0.4879, 0.311, 0.5385, 0.3112, 0.5903, 0.4088, 0.527, 0.4142, 0.5404, 0.3611, 0.5978, 0.3577, 0.6367, 0.4106, 0.5903, 0.4088, 0.5978, 0.3577, 0.6414, 0.3563, 0.5978, 0.3577, 0.5404, 0.3611, 0.5385, 0.3112, 0.5889, 0.3027, 0.6414, 0.3563, 0.5978, 0.3577, 0.5889, 0.3027, 0.6377, 0.3021, 0.3453, 0.3411, 0.3213, 0.3429, 0.3221, 0.2164, 0.3512, 0.234, 0.3742, 0.3353, 0.3453, 0.3411, 0.3512, 0.234, 0.3844, 0.2472, 0.3512, 0.234, 0.3221, 0.2164, 0.3243, 0.1121, 0.3536, 0.1241, 0.3844, 0.2472, 0.3512, 0.234, 0.3536, 0.1241, 0.3843, 0.1513, 0.4106, 0.333, 0.3742, 0.3353, 0.3844, 0.2472, 0.4198, 0.2593, 0.437, 0.3311, 0.4106, 0.333, 0.4198, 0.2593, 0.4539, 0.2541, 0.4198, 0.2593, 0.3844, 0.2472, 0.3843, 0.1513, 0.416, 0.1713, 0.4539, 0.2541, 0.4198, 0.2593, 0.416, 0.1713, 0.4493, 0.1892, 0.3536, 0.1241, 0.3243, 0.1121, 0.3226, 0.05513, 0.3544, 0.05564, 0.3843, 0.1513, 0.3536, 0.1241, 0.3544, 0.05564, 0.39, 0.07835, 0.3544, 0.05564, 0.3226, 0.05513, 0.3198, 0.001797, 0.3557, 0.0, 0.39, 0.07835, 0.3544, 0.05564, 0.3557, 0.0, 0.3927, 0.009344, 0.416, 0.1713, 0.3843, 0.1513, 0.39, 0.07835, 0.4244, 0.1094, 0.4493, 0.1892, 0.416, 0.1713, 0.4244, 0.1094, 0.4575, 0.1341, 0.4244, 0.1094, 0.39, 0.07835, 0.3927, 0.009344, 0.43, 0.003368, 0.4575, 0.1341, 0.4244, 0.1094, 0.43, 0.003368, 0.4658, 0.01305])
me_mesh_007_mesh_123_drevo_woodrough0050_1_s_jpg_001.materials.append(mat_drevo_woodrough0050_1_s_jpg_002)
me_mesh_007_mesh_123_drevo_woodrough0050_1_s_jpg_001.use_remesh_preserve_volume = False
me_mesh_007_mesh_123_drevo_woodrough0050_1_s_jpg_001.use_remesh_preserve_attributes = False
me_mesh_007_mesh_123_drevo_woodrough0050_1_s_jpg_001.use_mirror_vertex_groups = False
me_mesh_007_mesh_123_drevo_woodrough0050_1_s_jpg_001.update()
me_mesh_007_mesh_123_skala_hrt_stone_03_jpg_002 = bpy.data.meshes.new('Mesh.007_Mesh.123_SKALA_hrt_stone_03.jpg.002')
me_mesh_007_mesh_123_skala_hrt_stone_03_jpg_002.from_pydata([(-0.2974, -1.018, 0.854), (0.03733, -1.018, 0.854), (0.03733, -1.018, 0.5192), (-0.2974, -1.018, 0.5192), (-0.632, -1.016, 0.8546), (-0.6319, -1.016, 0.52), (0.03733, -1.014, 0.1845), (-0.2974, -1.011, 0.1845), (-0.6315, -1.005, 0.1854), (-0.9643, -0.9968, 0.8621), (-0.9637, -0.9919, 0.5287), (-1.291, -0.9271, 0.8887), (-1.289, -0.9083, 0.5587), (-0.9623, -0.976, 0.1929), (-1.287, -0.8808, 0.2197), (0.03733, -0.9611, -0.1503), (-0.2966, -0.9158, -0.1498), (-0.626, -0.8635, -0.1459), (0.03773, -0.9807, -0.4848), (-0.2883, -0.6495, -0.4795), (-0.5779, -0.4219, -0.4471), (-0.9473, -0.7772, -0.1333), (-1.252, -0.5423, -0.09327), (-0.7863, -0.01321, -0.3401), (-1.547, 0.3484, -0.7164), (-1.617, -0.843, 0.919), (-1.612, -0.793, 0.5949), (-1.952, -0.8404, 0.886), (-1.944, -0.6943, 0.5711), (-1.603, -0.6228, 0.2712), (-1.916, -0.163, 0.3235), (-2.289, -0.9446, 0.6912), (-2.275, -0.6126, 0.3668), (-2.615, -1.078, 0.3904), (-2.607, -0.5262, 0.1855), (-2.248, 0.189, 0.3406), (-2.641, 0.3638, 0.5665), (-1.484, 0.1594, 0.04748), (-1.783, 0.6675, 0.1304), (-1.734, 0.8357, -0.5932), (-1.625, 1.267, -0.07156), (-2.166, 0.7828, 0.1121), (-2.561, 0.7569, 0.0858), (-2.041, 1.298, -0.07254), (-2.667, 1.442, 0.1336), (0.04023, -0.8792, -0.8184), (-0.2636, -0.4453, -0.7996), (-0.4502, 0.04525, -0.6875), (0.04452, -0.8648, -1.152), (-0.2383, -0.3723, -1.123), (-0.3661, 0.231, -0.9731), (-1.204, 0.3784, -0.9693), (-1.531, 0.7398, -1.016), (-0.9253, 0.638, -1.068), (-1.19, 0.9986, -1.068), (0.04822, -0.896, -1.486), (-0.2315, -0.4244, -1.464), (-0.3853, 0.07387, -1.351), (0.05116, -0.9088, -1.822), (-0.2303, -0.4555, -1.813), (-0.4399, -0.07453, -1.766), (-0.4673, 0.7097, -1.15), (-0.7118, 1.199, -1.077), (-0.5362, 0.4306, -1.617), (-0.6675, 1.141, -1.513), (-1.428, 1.186, -0.6667), (-1.543, 1.537, -0.3657), (-1.27, 1.337, -0.8642), (-1.516, 1.643, -0.7085), (-1.933, 1.61, -0.3222), (-2.584, 1.744, -0.1918), (-1.864, 1.779, -0.6155), (-2.343, 1.64, -0.6679), (-1.133, 1.459, -1.121), (-1.447, 1.725, -1.016), (-1.073, 1.524, -1.55), (-1.525, 1.666, -1.522), (-1.847, 1.823, -0.9652), (-2.344, 1.643, -1.047), (-2.006, 1.632, -1.55), (-2.477, 1.438, -1.67), (-2.948, -1.096, 0.3026), (-2.947, -0.5374, 0.125), (-3.287, -1.008, 0.4944), (-3.293, -0.5711, 0.2383), (-2.976, 0.2818, 0.427), (-3.308, 0.05901, 0.2636), (-3.637, -0.9618, 0.7439), (-3.645, -0.6508, 0.4335), (-3.981, -0.9787, 0.8491), (-3.986, -0.7901, 0.5279), (-3.67, -0.1367, 0.2739), (-4.018, -0.259, 0.2762), (-2.933, 0.6221, 0.03905), (-3.305, 0.4112, 0.01283), (-3.004, 1.069, -0.06528), (-3.339, 0.7269, -0.2024), (-3.686, 0.2177, 0.007178), (-4.048, 0.2037, -0.003605), (-3.721, 0.4969, -0.2647), (-4.075, 0.4703, -0.3201), (-4.302, -1.002, 0.8459), (-4.275, -0.8834, 0.49), (-4.525, -1.179, 0.7274), (-4.406, -1.215, 0.2759), (-4.339, -0.304, 0.2471), (-4.529, -0.5699, 0.09846), (-4.698, -1.436, 0.5607), (-4.605, -1.498, 0.1309), (-5.007, -1.482, 0.5331), (-4.918, -1.584, 0.1094), (-4.587, -1.169, -0.1876), (-4.908, -1.445, -0.22), (-4.392, 0.2054, -0.02248), (-4.696, 0.07352, -0.06303), (-4.443, 0.5229, -0.3164), (-4.8, 0.4594, -0.3157), (-4.844, -0.3723, -0.2218), (-4.994, -1.337, -0.4173), (-5.006, 0.07357, -0.4174), (-5.159, -1.248, -0.5585), (-3.14, 1.539, -0.2903), (-3.368, 0.9566, -0.4805), (-3.079, 1.649, -0.6851), (-3.436, 1.229, -0.8581), (-3.855, 1.084, -0.474), (-4.094, 0.6162, -0.6685), (-3.815, 1.067, -0.9624), (-4.106, 0.827, -1.026), (-2.813, 1.276, -1.207), (-3.299, 0.9536, -1.374), (-2.913, 1.269, -1.79), (-3.364, 1.145, -1.848), (-3.761, 0.9802, -1.398), (-4.087, 0.8238, -1.42), (-3.742, 1.012, -1.83), (-4.085, 0.8802, -1.803), (-4.46, 0.6499, -0.6547), (-4.817, 0.5803, -0.6436), (-4.436, 0.6588, -1.037), (-4.756, 0.5184, -1.031), (-5.058, 0.2568, -0.7084), (-5.113, -1.118, -0.8146), (-4.888, 0.1247, -1.058), (-5.016, -1.151, -1.101), (-4.409, 0.669, -1.419), (-4.707, 0.4482, -1.414), (-4.403, 0.6857, -1.788), (-4.696, 0.3725, -1.786), (-4.797, -0.02284, -1.406), (-5.029, -1.213, -1.429), (-4.843, -0.1598, -1.778), (-5.147, -0.9858, -1.792), (0.06357, -0.8302, -2.163), (-0.205, -0.3077, -2.175), (-0.4282, 0.1173, -2.192), (0.09809, -0.8856, -2.512), (-0.1408, -0.03986, -2.546), (-0.3675, 0.4439, -2.592), (-0.614, 0.5865, -2.21), (-0.8695, 1.024, -2.243), (-0.6081, 0.8823, -2.648), (-0.9136, 1.188, -2.695), (0.1386, -0.8505, -2.865), (-0.086, 0.1006, -2.914), (-0.3462, 0.5641, -2.952), (0.1656, -0.8316, -3.221), (-0.1926, 0.01448, -3.253), (-0.4344, 0.4787, -3.282), (-0.6258, 0.9664, -2.993), (-0.9582, 1.204, -3.023), (-0.6798, 0.87, -3.316), (-1.01, 1.09, -3.349), (-1.26, 1.371, -2.257), (-1.709, 1.481, -2.229), (-1.307, 1.355, -2.687), (-1.717, 1.535, -2.67), (-2.149, 1.507, -2.253), (-2.556, 1.566, -2.305), (-2.134, 1.652, -2.69), (-2.549, 1.732, -2.741), (-1.39, 1.167, -2.982), (-1.802, 1.218, -2.931), (-1.404, 1.081, -3.332), (-1.811, 1.063, -3.307), (-2.17, 1.455, -3.0), (-2.553, 1.664, -3.118), (-2.211, 1.208, -3.382), (-2.583, 1.4, -3.489), (0.1683, -0.829, -3.573), (-0.3082, -0.118, -3.525), (-0.6007, 0.2507, -3.539), (0.1428, -0.9238, -3.906), (-0.3201, -0.2323, -3.824), (-0.6705, 0.001248, -3.743), (-0.7398, 0.6629, -3.634), (-1.081, 0.8072, -3.655), (-0.8461, 0.2971, -3.838), (-1.145, 0.4406, -3.953), (0.1003, -0.7491, -4.218), (-0.1754, -0.3361, -4.275), (-0.5947, -0.1856, -4.131), (0.06286, -0.9075, -4.525), (-0.2221, -0.8713, -4.572), (-0.5131, -0.8731, -4.614), (-0.8699, -0.02985, -4.108), (-1.171, 0.1222, -4.277), (-0.843, -0.9422, -4.518), (-1.212, -1.011, -4.488), (-1.44, 0.8445, -3.686), (-1.862, 0.6747, -3.715), (-1.534, 0.2697, -3.931), (-1.941, -0.1321, -3.876), (-2.273, 0.3383, -3.667), (-2.63, 0.2193, -3.628), (-2.303, -0.442, -3.841), (-2.64, -0.5962, -3.835), (-1.569, -0.1346, -4.23), (-1.958, -0.453, -4.181), (-1.603, -0.9973, -4.536), (-1.967, -0.8178, -4.507), (-2.306, -0.6793, -4.168), (-2.641, -0.8711, -4.167), (-2.306, -0.9276, -4.502), (-2.641, -0.9949, -4.502), (-2.984, 1.583, -2.34), (-3.403, 1.439, -2.31), (-2.977, 1.728, -2.764), (-3.396, 1.569, -2.719), (-3.802, 1.261, -2.249), (-4.215, 1.086, -2.195), (-3.857, 1.407, -2.666), (-4.356, 1.232, -2.627), (-2.97, 1.661, -3.141), (-3.384, 1.503, -3.097), (-2.983, 1.347, -3.476), (-3.429, 1.209, -3.484), (-3.932, 1.384, -3.133), (-4.467, 1.157, -3.193), (-4.034, 1.13, -3.652), (-4.484, 0.8457, -3.619), (-4.49, 0.7448, -2.159), (-4.694, 0.226, -2.144), (-4.598, 0.7355, -2.551), (-4.673, -0.02473, -2.491), (-4.97, -0.3273, -2.15), (-5.308, -0.8266, -2.157), (-4.986, -0.609, -2.493), (-5.319, -0.9134, -2.494), (-4.619, 0.52, -2.989), (-4.658, -0.2354, -2.829), (-4.493, 0.1755, -3.288), (-4.654, -0.2921, -3.165), (-4.99, -0.7127, -2.828), (-5.319, -0.9807, -2.828), (-5.06, -0.5668, -3.16), (-5.327, -0.939, -3.163), (-2.991, 0.3537, -3.638), (-3.417, 0.4246, -3.716), (-2.975, -0.489, -3.836), (-3.311, -0.2836, -3.837), (-3.866, 0.4079, -3.778), (-4.151, 0.1876, -3.667), (-3.65, -0.1847, -3.842), (-3.988, -0.1505, -3.843), (-2.976, -0.8616, -4.167), (-3.31, -0.6556, -4.168), (-2.976, -1.001, -4.502), (-3.31, -0.9336, -4.502), (-3.645, -0.4453, -4.168), (-3.98, -0.2999, -4.168), (-3.645, -1.032, -4.502), (-3.98, -0.9986, -4.502), (-4.356, -0.07761, -3.532), (-4.651, -0.2577, -3.499), (-4.319, -0.1568, -3.837), (-4.66, -0.2164, -3.836), (-5.037, -0.4369, -3.502), (-5.414, -0.7588, -3.496), (-5.093, -0.2782, -3.856), (-5.468, -0.6045, -3.842), (-4.315, -0.2378, -4.168), (-4.667, -0.263, -4.173), (-4.315, -0.9314, -4.502), (-4.653, -0.9561, -4.503), (-5.07, -0.3557, -4.19), (-5.379, -0.7221, -4.176), (-4.996, -0.9841, -4.506), (-5.32, -0.9083, -4.502)], [], [(0, 1, 2, 3), (4, 0, 3, 5), (3, 2, 6, 7), (5, 3, 7, 8), (9, 4, 5, 10), (11, 9, 10, 12), (10, 5, 8, 13), (12, 10, 13, 14), (7, 6, 15, 16), (8, 7, 16, 17), (16, 15, 18, 19), (17, 16, 19, 20), (13, 8, 17, 21), (14, 13, 21, 22), (21, 17, 20, 23), (22, 21, 23, 24), (25, 11, 12, 26), (27, 25, 26, 28), (26, 12, 14, 29), (28, 26, 29, 30), (31, 27, 28, 32), (33, 31, 32, 34), (32, 28, 30, 35), (34, 32, 35, 36), (29, 14, 22, 37), (30, 29, 37, 38), (37, 22, 24, 39), (38, 37, 39, 40), (35, 30, 38, 41), (36, 35, 41, 42), (41, 38, 40, 43), (42, 41, 43, 44), (19, 18, 45, 46), (20, 19, 46, 47), (46, 45, 48, 49), (47, 46, 49, 50), (23, 20, 47, 51), (24, 23, 51, 52), (51, 47, 50, 53), (52, 51, 53, 54), (49, 48, 55, 56), (50, 49, 56, 57), (56, 55, 58, 59), (57, 56, 59, 60), (53, 50, 57, 61), (54, 53, 61, 62), (61, 57, 60, 63), (62, 61, 63, 64), (39, 24, 52, 65), (40, 39, 65, 66), (65, 52, 54, 67), (66, 65, 67, 68), (43, 40, 66, 69), (44, 43, 69, 70), (69, 66, 68, 71), (70, 69, 71, 72), (67, 54, 62, 73), (68, 67, 73, 74), (73, 62, 64, 75), (74, 73, 75, 76), (71, 68, 74, 77), (72, 71, 77, 78), (77, 74, 76, 79), (78, 77, 79, 80), (81, 33, 34, 82), (83, 81, 82, 84), (82, 34, 36, 85), (84, 82, 85, 86), (87, 83, 84, 88), (89, 87, 88, 90), (88, 84, 86, 91), (90, 88, 91, 92), (85, 36, 42, 93), (86, 85, 93, 94), (93, 42, 44, 95), (94, 93, 95, 96), (91, 86, 94, 97), (92, 91, 97, 98), (97, 94, 96, 99), (98, 97, 99, 100), (101, 89, 90, 102), (103, 101, 102, 104), (102, 90, 92, 105), (104, 102, 105, 106), (107, 103, 104, 108), (109, 107, 108, 110), (108, 104, 106, 111), (110, 108, 111, 112), (105, 92, 98, 113), (106, 105, 113, 114), (113, 98, 100, 115), (114, 113, 115, 116), (111, 106, 114, 117), (112, 111, 117, 118), (117, 114, 116, 119), (118, 117, 119, 120), (95, 44, 70, 121), (96, 95, 121, 122), (121, 70, 72, 123), (122, 121, 123, 124), (99, 96, 122, 125), (100, 99, 125, 126), (125, 122, 124, 127), (126, 125, 127, 128), (123, 72, 78, 129), (124, 123, 129, 130), (129, 78, 80, 131), (130, 129, 131, 132), (127, 124, 130, 133), (128, 127, 133, 134), (133, 130, 132, 135), (134, 133, 135, 136), (115, 100, 126, 137), (116, 115, 137, 138), (137, 126, 128, 139), (138, 137, 139, 140), (119, 116, 138, 141), (120, 119, 141, 142), (141, 138, 140, 143), (142, 141, 143, 144), (139, 128, 134, 145), (140, 139, 145, 146), (145, 134, 136, 147), (146, 145, 147, 148), (143, 140, 146, 149), (144, 143, 149, 150), (149, 146, 148, 151), (150, 149, 151, 152), (59, 58, 153, 154), (60, 59, 154, 155), (154, 153, 156, 157), (155, 154, 157, 158), (63, 60, 155, 159), (64, 63, 159, 160), (159, 155, 158, 161), (160, 159, 161, 162), (157, 156, 163, 164), (158, 157, 164, 165), (164, 163, 166, 167), (165, 164, 167, 168), (161, 158, 165, 169), (162, 161, 169, 170), (169, 165, 168, 171), (170, 169, 171, 172), (75, 64, 160, 173), (76, 75, 173, 174), (173, 160, 162, 175), (174, 173, 175, 176), (79, 76, 174, 177), (80, 79, 177, 178), (177, 174, 176, 179), (178, 177, 179, 180), (175, 162, 170, 181), (176, 175, 181, 182), (181, 170, 172, 183), (182, 181, 183, 184), (179, 176, 182, 185), (180, 179, 185, 186), (185, 182, 184, 187), (186, 185, 187, 188), (167, 166, 189, 190), (168, 167, 190, 191), (190, 189, 192, 193), (191, 190, 193, 194), (171, 168, 191, 195), (172, 171, 195, 196), (195, 191, 194, 197), (196, 195, 197, 198), (193, 192, 199, 200), (194, 193, 200, 201), (200, 199, 202, 203), (201, 200, 203, 204), (197, 194, 201, 205), (198, 197, 205, 206), (205, 201, 204, 207), (206, 205, 207, 208), (183, 172, 196, 209), (184, 183, 209, 210), (209, 196, 198, 211), (210, 209, 211, 212), (187, 184, 210, 213), (188, 187, 213, 214), (213, 210, 212, 215), (214, 213, 215, 216), (211, 198, 206, 217), (212, 211, 217, 218), (217, 206, 208, 219), (218, 217, 219, 220), (215, 212, 218, 221), (216, 215, 221, 222), (221, 218, 220, 223), (222, 221, 223, 224), (131, 80, 178, 225), (132, 131, 225, 226), (225, 178, 180, 227), (226, 225, 227, 228), (135, 132, 226, 229), (136, 135, 229, 230), (229, 226, 228, 231), (230, 229, 231, 232), (227, 180, 186, 233), (228, 227, 233, 234), (233, 186, 188, 235), (234, 233, 235, 236), (231, 228, 234, 237), (232, 231, 237, 238), (237, 234, 236, 239), (238, 237, 239, 240), (147, 136, 230, 241), (148, 147, 241, 242), (241, 230, 232, 243), (242, 241, 243, 244), (151, 148, 242, 245), (152, 151, 245, 246), (245, 242, 244, 247), (246, 245, 247, 248), (243, 232, 238, 249), (244, 243, 249, 250), (249, 238, 240, 251), (250, 249, 251, 252), (247, 244, 250, 253), (248, 247, 253, 254), (253, 250, 252, 255), (254, 253, 255, 256), (235, 188, 214, 257), (236, 235, 257, 258), (257, 214, 216, 259), (258, 257, 259, 260), (239, 236, 258, 261), (240, 239, 261, 262), (261, 258, 260, 263), (262, 261, 263, 264), (259, 216, 222, 265), (260, 259, 265, 266), (265, 222, 224, 267), (266, 265, 267, 268), (263, 260, 266, 269), (264, 263, 269, 270), (269, 266, 268, 271), (270, 269, 271, 272), (251, 240, 262, 273), (252, 251, 273, 274), (273, 262, 264, 275), (274, 273, 275, 276), (255, 252, 274, 277), (256, 255, 277, 278), (277, 274, 276, 279), (278, 277, 279, 280), (275, 264, 270, 281), (276, 275, 281, 282), (281, 270, 272, 283), (282, 281, 283, 284), (279, 276, 282, 285), (280, 279, 285, 286), (285, 282, 284, 287), (286, 285, 287, 288)])
me_mesh_007_mesh_123_skala_hrt_stone_03_jpg_002.polygons.foreach_set('use_smooth', [True] * 256)
_uv = me_mesh_007_mesh_123_skala_hrt_stone_03_jpg_002.uv_layers.new(name='UVMap')
_uv.uv.foreach_set('vector', [0.003052, 0.1396, 1.003, 0.1396, 1.003, 0.3396, 0.003052, 0.3396, 0.003052, 0.1843, 1.003, 0.1843, 1.003, 0.3843, 0.003052, 0.3843, 0.003052, 0.1843, 1.003, 0.1843, 1.003, 0.3843, 0.003052, 0.3843, 0.003052, 0.1843, 1.003, 0.1843, 1.003, 0.3843, 0.003052, 0.3843, 0.003052, 0.1843, 1.003, 0.1843, 1.003, 0.3843, 0.003052, 0.3843, 0.003052, 0.1843, 1.003, 0.1843, 1.003, 0.3843, 0.003052, 0.3843, 0.003052, 0.1843, 1.003, 0.1843, 1.003, 0.3843, 0.003052, 0.3843, -0.009155, 0.1559, 0.9908, 0.1559, 0.9908, 0.3559, -0.009155, 0.3559, -0.009155, 0.1559, 0.9908, 0.1559, 0.9908, 0.3559, -0.009155, 0.3559, -0.009155, 0.1559, 0.9908, 0.1559, 0.9908, 0.3559, -0.009155, 0.3559, -0.009155, 0.1559, 0.9908, 0.1559, 0.9908, 0.3559, -0.009155, 0.3559, -0.009155, 0.1559, 0.9908, 0.1559, 0.9908, 0.3559, -0.009155, 0.3559, -0.009155, 0.1559, 0.9908, 0.1559, 0.9908, 0.3559, -0.009155, 0.3559, 0.0, 0.4, 1.0, 0.4, 1.0, 0.6, 0.0, 0.6, 0.0, 0.4, 1.0, 0.4, 1.0, 0.6, 0.0, 0.6, 0.0, 0.4, 1.0, 0.4, 1.0, 0.6, 0.0, 0.6, 0.0, 0.4, 1.0, 0.4, 1.0, 0.6, 0.0, 0.6, 0.0, 0.4, 1.0, 0.4, 1.0, 0.6, 0.0, 0.6, 0.0, 0.4, 1.0, 0.4, 1.0, 0.6, 0.0, 0.6, 0.003052, 0.5994, 1.003, 0.5994, 1.003, 0.7994, 0.003052, 0.7994, 0.003052, 0.5994, 1.003, 0.5994, 1.003, 0.7994, 0.003052, 0.7994, 0.003052, 0.5994, 1.003, 0.5994, 1.003, 0.7994, 0.003052, 0.7994, 0.003052, 0.5994, 1.003, 0.5994, 1.003, 0.7994, 0.003052, 0.7994, 0.003052, 0.5994, 1.003, 0.5994, 1.003, 0.7994, 0.003052, 0.7994, 0.003052, 0.5994, 1.003, 0.5994, 1.003, 0.7994, 0.003052, 0.7994, 0.3708, 0.3708, 0.6292, 0.3708, 0.6292, 0.6292, 0.3708, 0.6292, 0.3708, 0.3708, 0.6292, 0.3708, 0.6292, 0.6292, 0.3708, 0.6292, 0.3708, 0.3708, 0.6292, 0.3708, 0.6292, 0.6292, 0.3708, 0.6292, 0.3708, 0.3708, 0.6292, 0.3708, 0.6292, 0.6292, 0.3708, 0.6292, 0.3708, 0.3708, 0.6292, 0.3708, 0.6292, 0.6292, 0.3708, 0.6292, 0.3708, 0.3708, 0.6292, 0.3708, 0.6292, 0.6292, 0.3708, 0.6292, 0.3, 0.1884, 0.7, 0.1884, 0.7, 0.3884, 0.3, 0.3884, 0.3, 0.1884, 0.7, 0.1884, 0.7, 0.3884, 0.3, 0.3884, 0.3, 0.1884, 0.7, 0.1884, 0.7, 0.3884, 0.3, 0.3884, 0.3, 0.1884, 0.7, 0.1884, 0.7, 0.3884, 0.3, 0.3884, 0.3, 0.1884, 0.7, 0.1884, 0.7, 0.3884, 0.3, 0.3884, 0.3, 0.1884, 0.7, 0.1884, 0.7, 0.3884, 0.3, 0.3884, 0.3, 0.4, 0.7, 0.4, 0.7, 0.6, 0.3, 0.6, 0.3, 0.4, 0.7, 0.4, 0.7, 0.6, 0.3, 0.6, 0.3, 0.4, 0.7, 0.4, 0.7, 0.6, 0.3, 0.6, 0.3, 0.4, 0.7, 0.4, 0.7, 0.6, 0.3, 0.6, 0.3, 0.4, 0.7, 0.4, 0.7, 0.6, 0.3, 0.6, 0.3, 0.4, 0.7, 0.4, 0.7, 0.6, 0.3, 0.6, 0.0, 0.4, 1.0, 0.4, 1.0, 0.6, 0.0, 0.6, 0.0, 0.4, 1.0, 0.4, 1.0, 0.6, 0.0, 0.6, 0.0, 0.4, 1.0, 0.4, 1.0, 0.6, 0.0, 0.6, 0.0, 0.4, 1.0, 0.4, 1.0, 0.6, 0.0, 0.6, 0.0, 0.4, 1.0, 0.4, 1.0, 0.6, 0.0, 0.6, 0.0, 0.4, 1.0, 0.4, 1.0, 0.6, 0.0, 0.6, 0.0, 0.4, 1.0, 0.4, 1.0, 0.6, 0.0, 0.6, 0.0, 0.4, 1.0, 0.4, 1.0, 0.6, 0.0, 0.6, 0.0, 0.4, 1.0, 0.4, 1.0, 0.6, 0.0, 0.6, 0.0, 0.4, 1.0, 0.4, 1.0, 0.6, 0.0, 0.6, 0.0, 0.4, 1.0, 0.4, 1.0, 0.6, 0.0, 0.6, 0.0, 0.4, 1.0, 0.4, 1.0, 0.6, 0.0, 0.6, -0.003052, 0.01344, 0.9969, 0.01344, 0.9969, 0.2134, -0.003052, 0.2134, -0.003052, 0.01344, 0.9969, 0.01344, 0.9969, 0.2134, -0.003052, 0.2134, -0.003052, 0.01344, 0.9969, 0.01344, 0.9969, 0.2134, -0.003052, 0.2134, -0.003052, 0.01344, 0.9969, 0.01344, 0.9969, 0.2134, -0.003052, 0.2134, -0.003052, 0.01344, 0.9969, 0.01344, 0.9969, 0.2134, -0.003052, 0.2134, -0.003052, 0.01344, 0.9969, 0.01344, 0.9969, 0.2134, -0.003052, 0.2134, 0.0, 0.4, 1.0, 0.4, 1.0, 0.6, 0.0, 0.6, 0.0, 0.4, 1.0, 0.4, 1.0, 0.6, 0.0, 0.6, 0.0, 0.4, 1.0, 0.4, 1.0, 0.6, 0.0, 0.6, 0.0, 0.4, 1.0, 0.4, 1.0, 0.6, 0.0, 0.6, 0.0, 0.4, 1.0, 0.4, 1.0, 0.6, 0.0, 0.6, 0.0, 0.4, 1.0, 0.4, 1.0, 0.6, 0.0, 0.6, 0.0, 0.1396, 1.0, 0.1396, 1.0, 0.3396, 0.0, 0.3396, 0.0, 0.1396, 1.0, 0.1396, 1.0, 0.3396, 0.0, 0.3396, 0.0, 0.1396, 1.0, 0.1396, 1.0, 0.3396, 0.0, 0.3396, 0.0, 0.1396, 1.0, 0.1396, 1.0, 0.3396, 0.0, 0.3396, 0.0, 0.1396, 1.0, 0.1396, 1.0, 0.3396, 0.0, 0.3396, 0.0, 0.1396, 1.0, 0.1396, 1.0, 0.3396, 0.0, 0.3396, 0.0, 0.4, 1.0, 0.4, 1.0, 0.6, 0.0, 0.6, 0.0, 0.4, 1.0, 0.4, 1.0, 0.6, 0.0, 0.6, 0.0, 0.4, 1.0, 0.4, 1.0, 0.6, 0.0, 0.6, 0.0, 0.4, 1.0, 0.4, 1.0, 0.6, 0.0, 0.6, 0.0, 0.4, 1.0, 0.4, 1.0, 0.6, 0.0, 0.6, 0.0, 0.4, 1.0, 0.4, 1.0, 0.6, 0.0, 0.6, 0.0, 0.5994, 1.0, 0.5994, 1.0, 0.7994, 0.0, 0.7994, 0.0, 0.5994, 1.0, 0.5994, 1.0, 0.7994, 0.0, 0.7994, 0.0, 0.5994, 1.0, 0.5994, 1.0, 0.7994, 0.0, 0.7994, 0.0, 0.5994, 1.0, 0.5994, 1.0, 0.7994, 0.0, 0.7994, 0.0, 0.5994, 1.0, 0.5994, 1.0, 0.7994, 0.0, 0.7994, 0.0, 0.5994, 1.0, 0.5994, 1.0, 0.7994, 0.0, 0.7994, 0.0, 0.35, 1.0, 0.35, 1.0, 0.65, 0.0, 0.65, 0.0, 0.35, 1.0, 0.35, 1.0, 0.65, 0.0, 0.65, 0.0, 0.35, 1.0, 0.35, 1.0, 0.65, 0.0, 0.65, 0.0, 0.35, 1.0, 0.35, 1.0, 0.65, 0.0, 0.65, 0.0, 0.35, 1.0, 0.35, 1.0, 0.65, 0.0, 0.65, 0.0, 0.35, 1.0, 0.35, 1.0, 0.65, 0.0, 0.65, 0.0, 0.4, 1.0, 0.4, 1.0, 0.6, 0.0, 0.6, 0.0, 0.4, 1.0, 0.4, 1.0, 0.6, 0.0, 0.6, 0.0, 0.4, 1.0, 0.4, 1.0, 0.6, 0.0, 0.6, 0.0, 0.4, 1.0, 0.4, 1.0, 0.6, 0.0, 0.6, 0.0, 0.4, 1.0, 0.4, 1.0, 0.6, 0.0, 0.6, 0.0, 0.4, 1.0, 0.4, 1.0, 0.6, 0.0, 0.6, 0.003052, 0.1477, 1.003, 0.1477, 1.003, 0.3477, 0.003052, 0.3477, 0.003052, 0.1477, 1.003, 0.1477, 1.003, 0.3477, 0.003052, 0.3477, 0.003052, 0.1477, 1.003, 0.1477, 1.003, 0.3477, 0.003052, 0.3477, 0.003052, 0.1477, 1.003, 0.1477, 1.003, 0.3477, 0.003052, 0.3477, 0.003052, 0.1477, 1.003, 0.1477, 1.003, 0.3477, 0.003052, 0.3477, 0.003052, 0.1477, 1.003, 0.1477, 1.003, 0.3477, 0.003052, 0.3477, 0.0, 0.35, 1.0, 0.35, 1.0, 0.65, 0.0, 0.65, 0.0, 0.35, 1.0, 0.35, 1.0, 0.65, 0.0, 0.65, 0.0, 0.35, 1.0, 0.35, 1.0, 0.65, 0.0, 0.65, 0.0, 0.35, 1.0, 0.35, 1.0, 0.65, 0.0, 0.65, 0.0, 0.35, 1.0, 0.35, 1.0, 0.65, 0.0, 0.65, 0.0, 0.35, 1.0, 0.35, 1.0, 0.65, 0.0, 0.65, -0.003052, 0.5441, 0.9969, 0.5441, 0.9969, 0.9441, -0.003052, 0.9441, -0.003052, 0.5441, 0.9969, 0.5441, 0.9969, 0.9441, -0.003052, 0.9441, -0.003052, 0.5441, 0.9969, 0.5441, 0.9969, 0.9441, -0.003052, 0.9441, -0.003052, 0.5441, 0.9969, 0.5441, 0.9969, 0.9441, -0.003052, 0.9441, -0.003052, 0.5441, 0.9969, 0.5441, 0.9969, 0.9441, -0.003052, 0.9441, -0.003052, 0.5441, 0.9969, 0.5441, 0.9969, 0.9441, -0.003052, 0.9441, 0.0, 0.3, 1.0, 0.3, 1.0, 0.7, 0.0, 0.7, 0.0, 0.3, 1.0, 0.3, 1.0, 0.7, 0.0, 0.7, 0.0, 0.3, 1.0, 0.3, 1.0, 0.7, 0.0, 0.7, 0.0, 0.3, 1.0, 0.3, 1.0, 0.7, 0.0, 0.7, 0.0, 0.3, 1.0, 0.3, 1.0, 0.7, 0.0, 0.7, 0.0, 0.3, 1.0, 0.3, 1.0, 0.7, 0.0, 0.7, -0.003052, 0.1274, 0.9969, 0.1274, 0.9969, 0.3274, -0.003052, 0.3274, -0.003052, 0.1274, 0.9969, 0.1274, 0.9969, 0.3274, -0.003052, 0.3274, -0.003052, 0.1274, 0.9969, 0.1274, 0.9969, 0.3274, -0.003052, 0.3274, -0.003052, 0.1274, 0.9969, 0.1274, 0.9969, 0.3274, -0.003052, 0.3274, -0.003052, 0.1274, 0.9969, 0.1274, 0.9969, 0.3274, -0.003052, 0.3274, -0.003052, 0.1274, 0.9969, 0.1274, 0.9969, 0.3274, -0.003052, 0.3274, 0.0, 0.7988, 1.0, 0.7988, 1.0, 0.9988, 0.0, 0.9988, 0.0, 0.7988, 1.0, 0.7988, 1.0, 0.9988, 0.0, 0.9988, 0.0, 0.7988, 1.0, 0.7988, 1.0, 0.9988, 0.0, 0.9988, 0.0, 0.7988, 1.0, 0.7988, 1.0, 0.9988, 0.0, 0.9988, 0.0, 0.7988, 1.0, 0.7988, 1.0, 0.9988, 0.0, 0.9988, 0.0, 0.7988, 1.0, 0.7988, 1.0, 0.9988, 0.0, 0.9988, 0.003052, 0.2779, 1.003, 0.2779, 1.003, 0.4779, 0.003052, 0.4779, 0.003052, 0.2779, 1.003, 0.2779, 1.003, 0.4779, 0.003052, 0.4779, 0.003052, 0.2779, 1.003, 0.2779, 1.003, 0.4779, 0.003052, 0.4779, 0.003052, 0.2779, 1.003, 0.2779, 1.003, 0.4779, 0.003052, 0.4779, 0.003052, 0.2779, 1.003, 0.2779, 1.003, 0.4779, 0.003052, 0.4779, 0.003052, 0.2779, 1.003, 0.2779, 1.003, 0.4779, 0.003052, 0.4779, -0.003052, 0.693, 0.9969, 0.693, 0.9969, 0.893, -0.003052, 0.893, -0.003052, 0.693, 0.9969, 0.693, 0.9969, 0.893, -0.003052, 0.893, -0.003052, 0.693, 0.9969, 0.693, 0.9969, 0.893, -0.003052, 0.893, -0.003052, 0.693, 0.9969, 0.693, 0.9969, 0.893, -0.003052, 0.893, -0.003052, 0.693, 0.9969, 0.693, 0.9969, 0.893, -0.003052, 0.893, -0.003052, 0.693, 0.9969, 0.693, 0.9969, 0.893, -0.003052, 0.893, 0.0, 0.35, 1.0, 0.35, 1.0, 0.65, 0.0, 0.65, 0.0, 0.35, 1.0, 0.35, 1.0, 0.65, 0.0, 0.65, 0.0, 0.35, 1.0, 0.35, 1.0, 0.65, 0.0, 0.65, 0.0, 0.35, 1.0, 0.35, 1.0, 0.65, 0.0, 0.65, 0.0, 0.35, 1.0, 0.35, 1.0, 0.65, 0.0, 0.65, 0.0, 0.35, 1.0, 0.35, 1.0, 0.65, 0.0, 0.65, -0.003052, 0.5982, 0.9969, 0.5982, 0.9969, 0.8982, -0.003052, 0.8982, -0.003052, 0.5982, 0.9969, 0.5982, 0.9969, 0.8982, -0.003052, 0.8982, -0.003052, 0.5982, 0.9969, 0.5982, 0.9969, 0.8982, -0.003052, 0.8982, -0.003052, 0.5982, 0.9969, 0.5982, 0.9969, 0.8982, -0.003052, 0.8982, -0.003052, 0.5982, 0.9969, 0.5982, 0.9969, 0.8982, -0.003052, 0.8982, -0.003052, 0.5982, 0.9969, 0.5982, 0.9969, 0.8982, -0.003052, 0.8982, -0.003052, 0.005306, 0.9969, 0.005306, 0.9969, 0.2053, -0.003052, 0.2053, -0.003052, 0.005306, 0.9969, 0.005306, 0.9969, 0.2053, -0.003052, 0.2053, -0.003052, 0.005306, 0.9969, 0.005306, 0.9969, 0.2053, -0.003052, 0.2053, -0.003052, 0.005306, 0.9969, 0.005306, 0.9969, 0.2053, -0.003052, 0.2053, -0.003052, 0.005306, 0.9969, 0.005306, 0.9969, 0.2053, -0.003052, 0.2053, -0.003052, 0.005306, 0.9969, 0.005306, 0.9969, 0.2053, -0.003052, 0.2053, -0.003052, 0.1314, 0.9969, 0.1314, 0.9969, 0.3314, -0.003052, 0.3314, -0.003052, 0.1314, 0.9969, 0.1314, 0.9969, 0.3314, -0.003052, 0.3314, -0.003052, 0.1314, 0.9969, 0.1314, 0.9969, 0.3314, -0.003052, 0.3314, -0.003052, 0.1314, 0.9969, 0.1314, 0.9969, 0.3314, -0.003052, 0.3314, -0.003052, 0.1314, 0.9969, 0.1314, 0.9969, 0.3314, -0.003052, 0.3314, -0.003052, 0.1314, 0.9969, 0.1314, 0.9969, 0.3314, -0.003052, 0.3314, 0.003052, 0.04193, 1.003, 0.04193, 1.003, 0.2419, 0.003052, 0.2419, 0.003052, 0.04193, 1.003, 0.04193, 1.003, 0.2419, 0.003052, 0.2419, 0.003052, 0.04193, 1.003, 0.04193, 1.003, 0.2419, 0.003052, 0.2419, 0.003052, 0.04193, 1.003, 0.04193, 1.003, 0.2419, 0.003052, 0.2419, 0.003052, 0.04193, 1.003, 0.04193, 1.003, 0.2419, 0.003052, 0.2419, 0.003052, 0.04193, 1.003, 0.04193, 1.003, 0.2419, 0.003052, 0.2419, -0.003052, 0.7299, 0.9969, 0.7299, 0.9969, 0.9537, -0.003052, 0.9537, -0.003052, 0.7299, 0.9969, 0.7299, 0.9969, 0.9537, -0.003052, 0.9537, -0.003052, 0.7299, 0.9969, 0.7299, 0.9969, 0.9537, -0.003052, 0.9537, -0.003052, 0.7299, 0.9969, 0.7299, 0.9969, 0.9537, -0.003052, 0.9537, -0.003052, 0.7299, 0.9969, 0.7299, 0.9969, 0.9537, -0.003052, 0.9537, -0.003052, 0.7299, 0.9969, 0.7299, 0.9969, 0.9537, -0.003052, 0.9537, 0.0, 0.1274, 1.0, 0.1274, 1.0, 0.3274, 0.0, 0.3274, 0.0, 0.1274, 1.0, 0.1274, 1.0, 0.3274, 0.0, 0.3274, 0.0, 0.1274, 1.0, 0.1274, 1.0, 0.3274, 0.0, 0.3274, 0.0, 0.1274, 1.0, 0.1274, 1.0, 0.3274, 0.0, 0.3274, 0.0, 0.1274, 1.0, 0.1274, 1.0, 0.3274, 0.0, 0.3274, 0.0, 0.1274, 1.0, 0.1274, 1.0, 0.3274, 0.0, 0.3274, 0.003052, 0.6767, 1.003, 0.6767, 1.003, 0.8767, 0.003052, 0.8767, 0.003052, 0.6767, 1.003, 0.6767, 1.003, 0.8767, 0.003052, 0.8767, 0.003052, 0.6767, 1.003, 0.6767, 1.003, 0.8767, 0.003052, 0.8767, 0.003052, 0.6767, 1.003, 0.6767, 1.003, 0.8767, 0.003052, 0.8767, 0.003052, 0.6767, 1.003, 0.6767, 1.003, 0.8767, 0.003052, 0.8767, 0.003052, 0.6767, 1.003, 0.6767, 1.003, 0.8767, 0.003052, 0.8767, 0.0, 0.4, 1.0, 0.4, 1.0, 0.6, 0.0, 0.6, 0.0, 0.4, 1.0, 0.4, 1.0, 0.6, 0.0, 0.6, 0.0, 0.4, 1.0, 0.4, 1.0, 0.6, 0.0, 0.6, 0.0, 0.4, 1.0, 0.4, 1.0, 0.6, 0.0, 0.6, 0.0, 0.4, 1.0, 0.4, 1.0, 0.6, 0.0, 0.6, 0.0, 0.4, 1.0, 0.4, 1.0, 0.6, 0.0, 0.6, 0.0, 0.4, 1.0, 0.4, 1.0, 0.6, 0.0, 0.6, 0.0, 0.4, 1.0, 0.4, 1.0, 0.6, 0.0, 0.6, 0.0, 0.4, 1.0, 0.4, 1.0, 0.6, 0.0, 0.6, 0.0, 0.4, 1.0, 0.4, 1.0, 0.6, 0.0, 0.6, 0.0, 0.4, 1.0, 0.4, 1.0, 0.6, 0.0, 0.6, 0.0, 0.4, 1.0, 0.4, 1.0, 0.6, 0.0, 0.6, 0.0, 0.3735, 1.0, 0.3735, 1.0, 0.6265, 0.0, 0.6265, 0.0, 0.3735, 1.0, 0.3735, 1.0, 0.6265, 0.0, 0.6265, 0.0, 0.3735, 1.0, 0.3735, 1.0, 0.6265, 0.0, 0.6265, 0.0, 0.3735, 1.0, 0.3735, 1.0, 0.6265, 0.0, 0.6265, 0.0, 0.3735, 1.0, 0.3735, 1.0, 0.6265, 0.0, 0.6265, 0.0, 0.3735, 1.0, 0.3735, 1.0, 0.6265, 0.0, 0.6265, 0.0, 0.2896, 1.0, 0.2896, 1.0, 0.7104, 0.0, 0.7104, 0.0, 0.2896, 1.0, 0.2896, 1.0, 0.7104, 0.0, 0.7104, 0.0, 0.2896, 1.0, 0.2896, 1.0, 0.7104, 0.0, 0.7104, 0.0, 0.2896, 1.0, 0.2896, 1.0, 0.7104, 0.0, 0.7104, 0.0, 0.2896, 1.0, 0.2896, 1.0, 0.7104, 0.0, 0.7104, 0.0, 0.2896, 1.0, 0.2896, 1.0, 0.7104, 0.0, 0.7104, 0.0, 0.5681, 1.0, 0.5681, 1.0, 0.9202, 0.0, 0.9202, 0.0, 0.5681, 1.0, 0.5681, 1.0, 0.9202, 0.0, 0.9202, 0.0, 0.5681, 1.0, 0.5681, 1.0, 0.9202, 0.0, 0.9202, 0.0, 0.5681, 1.0, 0.5681, 1.0, 0.9202, 0.0, 0.9202, 0.0, 0.5681, 1.0, 0.5681, 1.0, 0.9202, 0.0, 0.9202, 0.0, 0.5681, 1.0, 0.5681, 1.0, 0.9202, 0.0, 0.9202, 0.0, 0.2515, 1.0, 0.2515, 1.0, 0.7485, 0.0, 0.7485, 0.0, 0.2515, 1.0, 0.2515, 1.0, 0.7485, 0.0, 0.7485, 0.0, 0.2515, 1.0, 0.2515, 1.0, 0.7485, 0.0, 0.7485, 0.0, 0.2515, 1.0, 0.2515, 1.0, 0.7485, 0.0, 0.7485, 0.0, 0.2515, 1.0, 0.2515, 1.0, 0.7485, 0.0, 0.7485, 0.0, 0.2515, 1.0, 0.2515, 1.0, 0.7485, 0.0, 0.7485, 0.0, 0.2512, 1.0, 0.2512, 1.0, 0.7488, 0.0, 0.7488, 0.0, 0.2512, 1.0, 0.2512, 1.0, 0.7488, 0.0, 0.7488, 0.0, 0.2512, 1.0, 0.2512, 1.0, 0.7488, 0.0, 0.7488, 0.0, 0.2512, 1.0, 0.2512, 1.0, 0.7488, 0.0, 0.7488, 0.0, 0.2512, 1.0, 0.2512, 1.0, 0.7488, 0.0, 0.7488, 0.0, 0.2512, 1.0, 0.2512, 1.0, 0.7488, 0.0, 0.7488, 0.0, 0.0, 1.0, 0.0, 1.0, 1.0, 0.0, 1.0, 0.0, 0.0, 1.0, 0.0, 1.0, 1.0, 0.0, 1.0, 0.0, 0.0, 1.0, 0.0, 1.0, 1.0, 0.0, 1.0, 0.0, 0.0, 1.0, 0.0, 1.0, 1.0, 0.0, 1.0, 0.0, 0.0, 1.0, 0.0, 1.0, 1.0, 0.0, 1.0, 0.0, 0.0, 1.0, 0.0, 1.0, 1.0, 0.0, 1.0, 0.0, 0.0, 1.0, 0.0, 1.0, 1.0, 0.0, 1.0, 0.0, 0.0, 1.0, 0.0, 1.0, 1.0, 0.0, 1.0, 0.0, 0.0, 1.0, 0.0, 1.0, 1.0, 0.0, 1.0, 0.0, 0.0, 1.0, 0.0, 1.0, 1.0, 0.0, 1.0, 0.0, 0.0, 1.0, 0.0, 1.0, 1.0, 0.0, 1.0, 0.0, 0.0, 1.0, 0.0, 1.0, 1.0, 0.0, 1.0, 0.0, 0.0, 1.0, 0.0, 1.0, 1.0, 0.0, 1.0, 0.0, 0.0, 1.0, 0.0, 1.0, 1.0, 0.0, 1.0, 0.0, 0.0, 1.0, 0.0, 1.0, 1.0, 0.0, 1.0, 0.0, 0.0, 1.0, 0.0, 1.0, 1.0, 0.0, 1.0, 0.0, 0.0, 1.0, 0.0, 1.0, 1.0, 0.0, 1.0, 0.0, 0.0, 1.0, 0.0, 1.0, 1.0, 0.0, 1.0, 0.0, 0.0, 1.0, 0.0, 1.0, 1.0, 0.0, 1.0, 0.0, 0.0, 1.0, 0.0, 1.0, 1.0, 0.0, 1.0, 0.0, 0.0, 1.0, 0.0, 1.0, 1.0, 0.0, 1.0])
me_mesh_007_mesh_123_skala_hrt_stone_03_jpg_002.materials.append(mat_skala_hrt_stone_03_jpg_002)
me_mesh_007_mesh_123_skala_hrt_stone_03_jpg_002.use_remesh_preserve_volume = False
me_mesh_007_mesh_123_skala_hrt_stone_03_jpg_002.use_remesh_preserve_attributes = False
me_mesh_007_mesh_123_skala_hrt_stone_03_jpg_002.use_mirror_vertex_groups = False
me_mesh_007_mesh_123_skala_hrt_stone_03_jpg_002.update()
me_mesh_007_mesh_123_drevo_001 = bpy.data.meshes.new('Mesh.007_Mesh.123_drevo.001')
me_mesh_007_mesh_123_drevo_001.from_pydata([(-2.755, 0.08913, -1.275), (-3.755, -1.0, -1.275), (-3.755, 0.7762, -1.275), (-2.755, 1.0, -1.275), (-3.755, -1.0, 0.3347), (-3.755, -1.0, 0.7246), (-3.755, 1.0, 0.5034), (-3.755, 1.0, 0.3347), (-2.755, -1.0, 0.3347), (-2.755, -1.0, 0.7246), (-2.755, 1.691, 0.8593), (-2.755, 1.486, 0.3347), (-2.755, -0.9812, 0.7246), (-3.265, -0.9812, 0.7246), (-3.462, 0.6865, 0.5034), (-3.265, -0.9812, 0.3276), (-3.462, 0.6865, 0.3276), (-2.755, -0.9812, 0.3276), (-2.755, 0.7331, 0.5034), (-2.755, 0.7331, 0.3276), (-3.462, 0.357, -0.3479), (-2.755, 0.4015, -0.3618), (-2.755, -1.235, 0.1493), (-3.265, -1.235, 0.1493), (-3.265, -1.698, -1.433), (-3.462, -0.1064, -1.931), (-2.755, -1.698, -1.433), (-2.755, -0.06194, -1.945), (-3.755, 0.919, -0.8139), (-3.755, -1.0, -0.8139), (-2.755, 1.139, -0.8139)], [], [(0, 1, 2, 3), (4, 5, 6, 7), (5, 4, 8, 9), (7, 6, 10, 11), (5, 9, 12, 13), (6, 5, 13, 14), (14, 13, 15, 16), (13, 12, 17, 15), (18, 14, 16, 19), (19, 16, 20, 21), (15, 17, 22, 23), (16, 15, 23, 20), (20, 23, 24, 25), (23, 22, 26, 24), (21, 20, 25, 27), (24, 26, 27, 25), (7, 28, 29, 4), (28, 2, 1, 29), (2, 28, 30, 3), (28, 7, 11, 30), (6, 14, 18, 10)])
_uv = me_mesh_007_mesh_123_drevo_001.uv_layers.new(name='UVMap')
_uv.uv.foreach_set('vector', [0.4879, 0.311, 0.437, 0.3311, 0.4539, 0.2541, 0.491, 0.2551, 0.5385, 0.3112, 0.4879, 0.311, 0.491, 0.2551, 0.5288, 0.2594, 0.491, 0.2551, 0.4539, 0.2541, 0.4493, 0.1892, 0.4855, 0.2031, 0.5288, 0.2594, 0.491, 0.2551, 0.4855, 0.2031, 0.5243, 0.2037, 0.5889, 0.3027, 0.5385, 0.3112, 0.5288, 0.2594, 0.5745, 0.2489, 0.6377, 0.3021, 0.5889, 0.3027, 0.5745, 0.2489, 0.6273, 0.2412, 0.5745, 0.2489, 0.5288, 0.2594, 0.5243, 0.2037, 0.5669, 0.1918, 0.6273, 0.2412, 0.5745, 0.2489, 0.5669, 0.1918, 0.6164, 0.1812, 0.4855, 0.2031, 0.4493, 0.1892, 0.4575, 0.1341, 0.4904, 0.1488, 0.5243, 0.2037, 0.4855, 0.2031, 0.4904, 0.1488, 0.5253, 0.1508, 0.4904, 0.1488, 0.4575, 0.1341, 0.4658, 0.01305, 0.5013, 0.02902, 0.5253, 0.1508, 0.4904, 0.1488, 0.5013, 0.02902, 0.5378, 0.03402, 0.5669, 0.1918, 0.5243, 0.2037, 0.5253, 0.1508, 0.5642, 0.1454, 0.6164, 0.1812, 0.5669, 0.1918, 0.5642, 0.1454, 0.608, 0.1221, 0.5642, 0.1454, 0.5253, 0.1508, 0.5378, 0.03402, 0.5754, 0.04265, 0.608, 0.1221, 0.5642, 0.1454, 0.5754, 0.04265, 0.6099, 0.0598, 0.003052, 0.1396, 1.003, 0.1396, 1.003, 0.3396, 0.003052, 0.3396, 0.003052, 0.1396, 1.003, 0.1396, 1.003, 0.3396, 0.003052, 0.3396, 0.003052, 0.1396, 1.003, 0.1396, 1.003, 0.3396, 0.003052, 0.3396, 0.003052, 0.1396, 1.003, 0.1396, 1.003, 0.3396, 0.003052, 0.3396, 0.003052, 0.1396, 1.003, 0.1396, 1.003, 0.3396, 0.003052, 0.3396])
me_mesh_007_mesh_123_drevo_001.materials.append(mat_drevo_002)
me_mesh_007_mesh_123_drevo_001.use_remesh_preserve_volume = False
me_mesh_007_mesh_123_drevo_001.use_remesh_preserve_attributes = False
me_mesh_007_mesh_123_drevo_001.use_mirror_vertex_groups = False
me_mesh_007_mesh_123_drevo_001.update()

# ---- objects
ob_mesh_002 = bpy.data.objects.new('Mesh.002', me_mesh_007_mesh_123_drevo_woodrough0050_1_s_jpg_001)
ob_mesh_001 = bpy.data.objects.new('Mesh.001', me_mesh_007_mesh_123_skala_hrt_stone_03_jpg_002)
ob_mesh = bpy.data.objects.new('Mesh', me_mesh_007_mesh_123_drevo_001)

# ---- transforms, parenting, visibility, modifiers, constraints
ob_mesh_002.location = (6.604, -4.387, 2.567)
ob_mesh_002.rotation_euler = (1.571, -0.0, 0.0)
ob_mesh_002.scale = (2.629, 2.629, 2.629)
ob_mesh_002.lineart.crease_threshold = 0.0
ob_mesh_001.location = (6.604, -4.387, 2.567)
ob_mesh_001.rotation_euler = (1.571, -0.0, 0.0)
ob_mesh_001.scale = (2.629, 2.629, 2.629)
ob_mesh_001.lineart.crease_threshold = 0.0
ob_mesh.location = (6.604, -4.387, 2.567)
ob_mesh.rotation_euler = (1.571, -0.0, 0.0)
ob_mesh.scale = (2.629, 2.629, 2.629)
ob_mesh.lineart.crease_threshold = 0.0

# ---- collection membership
col_collection_1.objects.link(ob_mesh_002)
col_collection_1.objects.link(ob_mesh_001)
col_collection_1.objects.link(ob_mesh)

# ---- scene / render settings (as saved in the file)
scene.frame_start = 1; scene.frame_end = 250; scene.frame_set(1)
scene.render.engine = 'BLENDER_EEVEE_NEXT'
scene.render.image_settings.color_mode = 'RGB'
scene.render.image_settings.compression = 90
scene.render.resolution_percentage = 50
scene.render.dither_intensity = 0.0
scene.render.bake_margin = 2
scene.cycles.use_denoising = False
scene.cycles.samples = 10
scene.cycles.sampling_pattern = 'TABULATED_SOBOL'
scene.cycles.light_sampling_threshold = 0.0
scene.cycles.use_adaptive_sampling = False
scene.cycles.use_light_tree = False
scene.cycles.blur_glossy = 0.0
scene.cycles.volume_bounces = 1
scene.cycles.pixel_filter_type = 'GAUSSIAN'
scene.cycles.sample_clamp_indirect = 0.0
scene.view_settings.view_transform = 'Standard'
bpy.context.view_layer.update()

# ---- added for rendering (the .blend has no active camera and no usable light): camera, sun
cam_auto = bpy.data.cameras.new('AutoCamera')
cam_auto.lens = 50.0
cam_auto.sensor_width = 36.0
cam_auto.clip_end = 1000.0
ob_auto_camera = bpy.data.objects.new('AutoCamera', cam_auto)
scene.collection.objects.link(ob_auto_camera)
ob_auto_camera.location = (21.6246, -26.6941, 20.3214)
ob_auto_camera.rotation_euler = (1.09748, -7.21219e-08, 0.694738)
scene.camera = ob_auto_camera
light_auto_sun = bpy.data.lights.new('AutoSun', 'SUN')
light_auto_sun.energy = 3.0
light_auto_sun.angle = 0.0523599
ob_auto_sun = bpy.data.objects.new('AutoSun', light_auto_sun)
scene.collection.objects.link(ob_auto_sun)
ob_auto_sun.rotation_euler = (0.872665, 0.174533, 0.523599)
bpy.context.view_layer.update()
